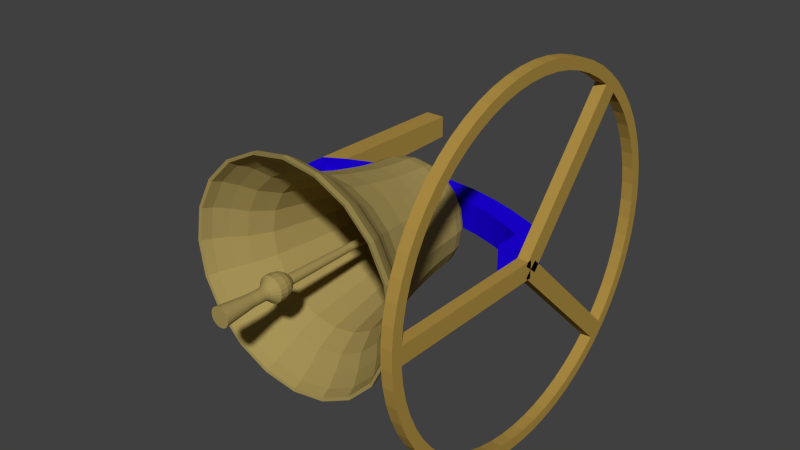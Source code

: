 # Source: bell.blend  (saved by Blender 2.62.0; exported with 4.5.12 LTS)
import bpy
from mathutils import Matrix  # noqa: F401  (used for matrix-valued properties, if any)

bpy.ops.wm.read_factory_settings(use_empty=True)
scene = bpy.context.scene
scene.name = 'Scene'

# ---- collections
col_collection_1 = bpy.data.collections.new('Collection 1'); scene.collection.children.link(col_collection_1)

# ---- materials (node trees are filled in below, after node groups)
mat_bronze = bpy.data.materials.new('Bronze')
mat_bronze.alpha_threshold = 0.0
mat_bronze.use_transparent_shadow = False
mat_bronze.diffuse_color = (0.3757, 0.2887, 0.09532, 1.0)
mat_bronze.roughness = 0.5
mat_bronze.line_color = (0.0, 0.0, 0.0, 1.0)
mat_timber = bpy.data.materials.new('Timber')
mat_timber.alpha_threshold = 0.0
mat_timber.use_transparent_shadow = False
mat_timber.diffuse_color = (0.42, 0.2687, 0.05803, 1.0)
mat_timber.roughness = 0.5
mat_timber.line_color = (0.0, 0.0, 0.0, 1.0)
mat_bluepaint = bpy.data.materials.new('BluePaint')
mat_bluepaint.alpha_threshold = 0.0
mat_bluepaint.use_transparent_shadow = False
mat_bluepaint.diffuse_color = (0.01339, 0.0, 0.8, 1.0)
mat_bluepaint.roughness = 0.5
mat_bluepaint.line_color = (0.0, 0.0, 0.0, 1.0)

# ---- material node trees

# ---- world
world_world = bpy.data.worlds.new('World'); scene.world = world_world
world_world.color = (0.05088, 0.05088, 0.05088)
world_world.use_sun_shadow = False
world_world.sun_shadow_jitter_overblur = 0.0
world_world.cycles.sampling_method = 'MANUAL'
world_world.cycles.sample_map_resolution = 256

# ---- meshes
me_clapper = bpy.data.meshes.new('Clapper')
me_clapper.from_pydata([(0.0, 0.08941, 0.0), (0.04, 0.08941, 0.0), (0.1068, -3.51, 0.0), (0.178, -3.576, 0.0), (0.239, -3.673, 0.0), (0.2644, -3.779, 0.0), (0.2644, -3.937, 0.0), (0.178, -4.034, 0.0), (0.1424, -4.084, 0.0), (0.1271, -4.151, 0.0), (0.1271, -4.405, 0.0), (0.1525, -4.649, 0.0), (0.2, -5.1, 0.0), (0.0, -5.1, 0.0), (2.117e-07, -5.1, -3.354e-08), (0.1902, -5.1, -0.0618), (0.1451, -4.649, -0.04714), (0.1209, -4.405, -0.03928), (0.1209, -4.151, -0.03928), (0.1354, -4.084, -0.04399), (0.1692, -4.034, -0.05499), (0.2514, -3.937, -0.0817), (0.2514, -3.779, -0.0817), (0.2273, -3.673, -0.07384), (0.1692, -3.576, -0.05499), (0.1015, -3.51, -0.03299), (0.03804, 0.08941, -0.01236), (-3.712e-09, 0.08941, 5.88e-10), (-7.061e-09, 0.08941, 2.294e-09), (0.03236, 0.08941, -0.02351), (0.08638, -3.51, -0.06276), (0.144, -3.576, -0.1046), (0.1933, -3.673, -0.1405), (0.2139, -3.779, -0.1554), (0.2139, -3.937, -0.1554), (0.144, -4.034, -0.1046), (0.1152, -4.084, -0.08368), (0.1028, -4.151, -0.07471), (0.1028, -4.405, -0.07471), (0.1234, -4.649, -0.08966), (0.1618, -5.1, -0.1176), (4.028e-07, -5.1, -1.309e-07), (5.544e-07, -5.1, -2.825e-07), (0.1176, -5.1, -0.1618), (0.08966, -4.649, -0.1234), (0.07471, -4.405, -0.1028), (0.07471, -4.151, -0.1028), (0.08368, -4.084, -0.1152), (0.1046, -4.034, -0.144), (0.1554, -3.937, -0.2139), (0.1554, -3.779, -0.2139), (0.1405, -3.673, -0.1933), (0.1046, -3.576, -0.144), (0.06276, -3.51, -0.08638), (0.02351, 0.08941, -0.03236), (-9.719e-09, 0.08941, 4.952e-09), (-1.142e-08, 0.08941, 8.301e-09), (0.01236, 0.08941, -0.03804), (0.03299, -3.51, -0.1015), (0.05499, -3.576, -0.1692), (0.07385, -3.673, -0.2273), (0.0817, -3.779, -0.2514), (0.0817, -3.937, -0.2514), (0.05499, -4.034, -0.1692), (0.04399, -4.084, -0.1354), (0.03928, -4.151, -0.1209), (0.03928, -4.405, -0.1209), (0.04714, -4.649, -0.1451), (0.0618, -5.1, -0.1902), (6.517e-07, -5.1, -4.735e-07), (6.852e-07, -5.1, -6.852e-07), (6.221e-07, -5.1, -0.2), (5.923e-07, -4.649, -0.1525), (5.7e-07, -4.405, -0.1271), (5.253e-07, -4.151, -0.1271), (5.178e-07, -4.084, -0.1424), (4.843e-07, -4.034, -0.178), (4.768e-07, -3.937, -0.2644), (4.694e-07, -3.779, -0.2644), (4.247e-07, -3.673, -0.239), (4.359e-07, -3.576, -0.178), (4.508e-07, -3.51, -0.1068), (-2.235e-08, 0.08941, -0.04), (-1.201e-08, 0.08941, 1.201e-08), (-1.142e-08, 0.08941, 1.573e-08), (-0.01236, 0.08941, -0.03804), (-0.03299, -3.51, -0.1015), (-0.05499, -3.576, -0.1692), (-0.07384, -3.673, -0.2273), (-0.0817, -3.779, -0.2514), (-0.0817, -3.937, -0.2514), (-0.05499, -4.034, -0.1692), (-0.04399, -4.084, -0.1354), (-0.03928, -4.151, -0.1209), (-0.03928, -4.405, -0.1209), (-0.04713, -4.649, -0.1451), (-0.0618, -5.1, -0.1902), (6.517e-07, -5.1, -8.97e-07), (5.544e-07, -5.1, -1.088e-06), (-0.1176, -5.1, -0.1618), (-0.08966, -4.649, -0.1234), (-0.07471, -4.405, -0.1028), (-0.07471, -4.151, -0.1028), (-0.08368, -4.084, -0.1152), (-0.1046, -4.034, -0.144), (-0.1554, -3.937, -0.2139), (-0.1554, -3.779, -0.2139), (-0.1405, -3.673, -0.1933), (-0.1046, -3.576, -0.144), (-0.06276, -3.51, -0.08638), (-0.02351, 0.08941, -0.03236), (-9.719e-09, 0.08941, 1.907e-08), (-7.061e-09, 0.08941, 2.173e-08), (-0.03236, 0.08941, -0.02351), (-0.08638, -3.51, -0.06276), (-0.144, -3.576, -0.1046), (-0.1933, -3.673, -0.1405), (-0.2139, -3.779, -0.1554), (-0.2139, -3.937, -0.1554), (-0.144, -4.034, -0.1046), (-0.1152, -4.084, -0.08368), (-0.1028, -4.151, -0.07471), (-0.1028, -4.405, -0.07471), (-0.1234, -4.649, -0.08966), (-0.1618, -5.1, -0.1176), (4.028e-07, -5.1, -1.24e-06), (2.117e-07, -5.1, -1.337e-06), (-0.1902, -5.1, -0.0618), (-0.1451, -4.649, -0.04714), (-0.1209, -4.405, -0.03928), (-0.1209, -4.151, -0.03928), (-0.1354, -4.084, -0.04399), (-0.1692, -4.034, -0.05499), (-0.2514, -3.937, -0.0817), (-0.2514, -3.779, -0.0817), (-0.2273, -3.673, -0.07385), (-0.1692, -3.576, -0.05499), (-0.1015, -3.51, -0.033), (-0.03804, 0.08941, -0.01236), (-3.712e-09, 0.08941, 2.344e-08), (3.553e-15, 0.08941, 2.403e-08), (-0.04, 0.08941, 4.657e-08), (-0.1068, -3.51, -8.903e-07), (-0.178, -3.576, -8.605e-07), (-0.239, -3.673, -8.568e-07), (-0.2644, -3.779, -9.09e-07), (-0.2644, -3.937, -9.164e-07), (-0.178, -4.034, -9.947e-07), (-0.1424, -4.084, -1.039e-06), (-0.1271, -4.151, -1.051e-06), (-0.1271, -4.405, -1.14e-06), (-0.1525, -4.649, -1.173e-06), (-0.2, -5.1, -1.248e-06), (-1.99e-13, -5.1, -1.37e-06), (-2.117e-07, -5.1, -1.337e-06), (-0.1902, -5.1, 0.0618), (-0.1451, -4.649, 0.04713), (-0.1209, -4.405, 0.03928), (-0.1209, -4.151, 0.03928), (-0.1354, -4.084, 0.04399), (-0.1692, -4.034, 0.05499), (-0.2514, -3.937, 0.0817), (-0.2514, -3.779, 0.0817), (-0.2273, -3.673, 0.07384), (-0.1692, -3.576, 0.05499), (-0.1015, -3.51, 0.03299), (-0.03804, 0.08941, 0.01236), (3.712e-09, 0.08941, 2.344e-08), (7.061e-09, 0.08941, 2.173e-08), (-0.03236, 0.08941, 0.02351), (-0.08638, -3.51, 0.06276), (-0.144, -3.576, 0.1046), (-0.1933, -3.673, 0.1405), (-0.2139, -3.779, 0.1554), (-0.2139, -3.937, 0.1554), (-0.144, -4.034, 0.1046), (-0.1152, -4.084, 0.08368), (-0.1028, -4.151, 0.07471), (-0.1028, -4.405, 0.07471), (-0.1234, -4.649, 0.08966), (-0.1618, -5.1, 0.1176), (-4.028e-07, -5.1, -1.24e-06), (-5.544e-07, -5.1, -1.088e-06), (-0.1176, -5.1, 0.1618), (-0.08966, -4.649, 0.1234), (-0.07471, -4.405, 0.1028), (-0.07471, -4.151, 0.1028), (-0.08368, -4.084, 0.1152), (-0.1046, -4.034, 0.144), (-0.1554, -3.937, 0.2139), (-0.1554, -3.779, 0.2139), (-0.1405, -3.673, 0.1933), (-0.1046, -3.576, 0.144), (-0.06276, -3.51, 0.08638), (-0.02351, 0.08941, 0.03236), (9.719e-09, 0.08941, 1.907e-08), (1.142e-08, 0.08941, 1.573e-08), (-0.01236, 0.08941, 0.03804), (-0.03299, -3.51, 0.1015), (-0.05499, -3.576, 0.1692), (-0.07385, -3.673, 0.2273), (-0.0817, -3.779, 0.2514), (-0.0817, -3.937, 0.2514), (-0.05499, -4.034, 0.1692), (-0.04399, -4.084, 0.1354), (-0.03928, -4.151, 0.1209), (-0.03928, -4.405, 0.1209), (-0.04714, -4.649, 0.1451), (-0.0618, -5.1, 0.1902), (-6.517e-07, -5.1, -8.97e-07), (-6.852e-07, -5.1, -6.852e-07), (-5.29e-07, -5.1, 0.2), (-5.141e-07, -4.649, 0.1525), (-5.104e-07, -4.405, 0.1271), (-4.545e-07, -4.151, 0.1271), (-4.508e-07, -4.084, 0.1424), (-4.21e-07, -4.034, 0.178), (-3.204e-07, -3.937, 0.2644), (-3.204e-07, -3.779, 0.2644), (-3.204e-07, -3.673, 0.239), (-3.316e-07, -3.576, 0.178), (-3.763e-07, -3.51, 0.1068), (4.75e-08, 0.08941, 0.04), (1.201e-08, 0.08941, 1.201e-08), (1.142e-08, 0.08941, 8.301e-09), (0.01236, 0.08941, 0.03804), (0.03299, -3.51, 0.1015), (0.05499, -3.576, 0.1692), (0.07384, -3.673, 0.2273), (0.0817, -3.779, 0.2514), (0.0817, -3.937, 0.2514), (0.05499, -4.034, 0.1692), (0.04399, -4.084, 0.1354), (0.03928, -4.151, 0.1209), (0.03928, -4.405, 0.1209), (0.04713, -4.649, 0.1451), (0.0618, -5.1, 0.1902), (-6.517e-07, -5.1, -4.735e-07), (-5.544e-07, -5.1, -2.825e-07), (0.1176, -5.1, 0.1618), (0.08966, -4.649, 0.1234), (0.07471, -4.405, 0.1028), (0.07471, -4.151, 0.1028), (0.08368, -4.084, 0.1152), (0.1046, -4.034, 0.144), (0.1554, -3.937, 0.2139), (0.1554, -3.779, 0.2139), (0.1405, -3.673, 0.1933), (0.1046, -3.576, 0.144), (0.06276, -3.51, 0.08638), (0.02351, 0.08941, 0.03236), (9.719e-09, 0.08941, 4.952e-09), (7.061e-09, 0.08941, 2.294e-09), (0.03236, 0.08941, 0.02351), (0.08638, -3.51, 0.06276), (0.144, -3.576, 0.1046), (0.1933, -3.673, 0.1405), (0.2139, -3.779, 0.1554), (0.2139, -3.937, 0.1554), (0.144, -4.034, 0.1046), (0.1152, -4.084, 0.08368), (0.1028, -4.151, 0.07471), (0.1028, -4.405, 0.07471), (0.1234, -4.649, 0.08966), (0.1618, -5.1, 0.1176), (-4.028e-07, -5.1, -1.309e-07), (-2.117e-07, -5.1, -3.354e-08), (0.1902, -5.1, 0.0618), (0.1451, -4.649, 0.04713), (0.1209, -4.405, 0.03928), (0.1209, -4.151, 0.03928), (0.1354, -4.084, 0.04399), (0.1692, -4.034, 0.05499), (0.2514, -3.937, 0.0817), (0.2514, -3.779, 0.0817), (0.2273, -3.673, 0.07384), (0.1692, -3.576, 0.05499), (0.1015, -3.51, 0.03299), (0.03804, 0.08941, 0.01236), (3.712e-09, 0.08941, 5.88e-10), (-1.076e-14, 0.08941, 5.163e-15), (0.04, 0.08941, -4.47e-08), (0.1068, -3.51, -1.155e-07), (0.178, -3.576, -1.9e-07), (0.239, -3.673, -2.086e-07), (0.2644, -3.779, -2.608e-07), (0.2644, -3.937, -2.757e-07), (0.178, -4.034, -1.49e-07), (0.1424, -4.084, -1.229e-07), (0.1271, -4.151, -1.267e-07), (0.1271, -4.405, -1.155e-07), (0.1525, -4.649, -1.378e-07), (0.2, -5.1, -1.937e-07), (7.132e-13, -5.1, -4.263e-13)], [], [(13, 12, 15, 14), (12, 11, 16, 15), (11, 10, 17, 16), (10, 9, 18, 17), (9, 8, 19, 18), (8, 7, 20, 19), (7, 6, 21, 20), (6, 5, 22, 21), (5, 4, 23, 22), (4, 3, 24, 23), (3, 2, 25, 24), (2, 1, 26, 25), (1, 0, 27, 26), (26, 27, 28, 29), (25, 26, 29, 30), (24, 25, 30, 31), (23, 24, 31, 32), (22, 23, 32, 33), (21, 22, 33, 34), (20, 21, 34, 35), (19, 20, 35, 36), (18, 19, 36, 37), (17, 18, 37, 38), (16, 17, 38, 39), (15, 16, 39, 40), (14, 15, 40, 41), (41, 40, 43, 42), (40, 39, 44, 43), (39, 38, 45, 44), (38, 37, 46, 45), (37, 36, 47, 46), (36, 35, 48, 47), (35, 34, 49, 48), (34, 33, 50, 49), (33, 32, 51, 50), (32, 31, 52, 51), (31, 30, 53, 52), (30, 29, 54, 53), (29, 28, 55, 54), (54, 55, 56, 57), (53, 54, 57, 58), (52, 53, 58, 59), (51, 52, 59, 60), (50, 51, 60, 61), (49, 50, 61, 62), (48, 49, 62, 63), (47, 48, 63, 64), (46, 47, 64, 65), (45, 46, 65, 66), (44, 45, 66, 67), (43, 44, 67, 68), (42, 43, 68, 69), (69, 68, 71, 70), (68, 67, 72, 71), (67, 66, 73, 72), (66, 65, 74, 73), (65, 64, 75, 74), (64, 63, 76, 75), (63, 62, 77, 76), (62, 61, 78, 77), (61, 60, 79, 78), (60, 59, 80, 79), (59, 58, 81, 80), (58, 57, 82, 81), (57, 56, 83, 82), (82, 83, 84, 85), (81, 82, 85, 86), (80, 81, 86, 87), (79, 80, 87, 88), (78, 79, 88, 89), (77, 78, 89, 90), (76, 77, 90, 91), (75, 76, 91, 92), (74, 75, 92, 93), (73, 74, 93, 94), (72, 73, 94, 95), (71, 72, 95, 96), (70, 71, 96, 97), (97, 96, 99, 98), (96, 95, 100, 99), (95, 94, 101, 100), (94, 93, 102, 101), (93, 92, 103, 102), (92, 91, 104, 103), (91, 90, 105, 104), (90, 89, 106, 105), (89, 88, 107, 106), (88, 87, 108, 107), (87, 86, 109, 108), (86, 85, 110, 109), (85, 84, 111, 110), (110, 111, 112, 113), (109, 110, 113, 114), (108, 109, 114, 115), (107, 108, 115, 116), (106, 107, 116, 117), (105, 106, 117, 118), (104, 105, 118, 119), (103, 104, 119, 120), (102, 103, 120, 121), (101, 102, 121, 122), (100, 101, 122, 123), (99, 100, 123, 124), (98, 99, 124, 125), (125, 124, 127, 126), (124, 123, 128, 127), (123, 122, 129, 128), (122, 121, 130, 129), (121, 120, 131, 130), (120, 119, 132, 131), (119, 118, 133, 132), (118, 117, 134, 133), (117, 116, 135, 134), (116, 115, 136, 135), (115, 114, 137, 136), (114, 113, 138, 137), (113, 112, 139, 138), (138, 139, 140, 141), (137, 138, 141, 142), (136, 137, 142, 143), (135, 136, 143, 144), (134, 135, 144, 145), (133, 134, 145, 146), (132, 133, 146, 147), (131, 132, 147, 148), (130, 131, 148, 149), (129, 130, 149, 150), (128, 129, 150, 151), (127, 128, 151, 152), (126, 127, 152, 153), (153, 152, 155, 154), (152, 151, 156, 155), (151, 150, 157, 156), (150, 149, 158, 157), (149, 148, 159, 158), (148, 147, 160, 159), (147, 146, 161, 160), (146, 145, 162, 161), (145, 144, 163, 162), (144, 143, 164, 163), (143, 142, 165, 164), (142, 141, 166, 165), (141, 140, 167, 166), (166, 167, 168, 169), (165, 166, 169, 170), (164, 165, 170, 171), (163, 164, 171, 172), (162, 163, 172, 173), (161, 162, 173, 174), (160, 161, 174, 175), (159, 160, 175, 176), (158, 159, 176, 177), (157, 158, 177, 178), (156, 157, 178, 179), (155, 156, 179, 180), (154, 155, 180, 181), (181, 180, 183, 182), (180, 179, 184, 183), (179, 178, 185, 184), (178, 177, 186, 185), (177, 176, 187, 186), (176, 175, 188, 187), (175, 174, 189, 188), (174, 173, 190, 189), (173, 172, 191, 190), (172, 171, 192, 191), (171, 170, 193, 192), (170, 169, 194, 193), (169, 168, 195, 194), (194, 195, 196, 197), (193, 194, 197, 198), (192, 193, 198, 199), (191, 192, 199, 200), (190, 191, 200, 201), (189, 190, 201, 202), (188, 189, 202, 203), (187, 188, 203, 204), (186, 187, 204, 205), (185, 186, 205, 206), (184, 185, 206, 207), (183, 184, 207, 208), (182, 183, 208, 209), (209, 208, 211, 210), (208, 207, 212, 211), (207, 206, 213, 212), (206, 205, 214, 213), (205, 204, 215, 214), (204, 203, 216, 215), (203, 202, 217, 216), (202, 201, 218, 217), (201, 200, 219, 218), (200, 199, 220, 219), (199, 198, 221, 220), (198, 197, 222, 221), (197, 196, 223, 222), (222, 223, 224, 225), (221, 222, 225, 226), (220, 221, 226, 227), (219, 220, 227, 228), (218, 219, 228, 229), (217, 218, 229, 230), (216, 217, 230, 231), (215, 216, 231, 232), (214, 215, 232, 233), (213, 214, 233, 234), (212, 213, 234, 235), (211, 212, 235, 236), (210, 211, 236, 237), (237, 236, 239, 238), (236, 235, 240, 239), (235, 234, 241, 240), (234, 233, 242, 241), (233, 232, 243, 242), (232, 231, 244, 243), (231, 230, 245, 244), (230, 229, 246, 245), (229, 228, 247, 246), (228, 227, 248, 247), (227, 226, 249, 248), (226, 225, 250, 249), (225, 224, 251, 250), (250, 251, 252, 253), (249, 250, 253, 254), (248, 249, 254, 255), (247, 248, 255, 256), (246, 247, 256, 257), (245, 246, 257, 258), (244, 245, 258, 259), (243, 244, 259, 260), (242, 243, 260, 261), (241, 242, 261, 262), (240, 241, 262, 263), (239, 240, 263, 264), (238, 239, 264, 265), (265, 264, 267, 266), (264, 263, 268, 267), (263, 262, 269, 268), (262, 261, 270, 269), (261, 260, 271, 270), (260, 259, 272, 271), (259, 258, 273, 272), (258, 257, 274, 273), (257, 256, 275, 274), (256, 255, 276, 275), (255, 254, 277, 276), (254, 253, 278, 277), (253, 252, 279, 278), (278, 279, 280, 281), (277, 278, 281, 282), (276, 277, 282, 283), (275, 276, 283, 284), (274, 275, 284, 285), (273, 274, 285, 286), (272, 273, 286, 287), (271, 272, 287, 288), (270, 271, 288, 289), (269, 270, 289, 290), (268, 269, 290, 291), (267, 268, 291, 292), (266, 267, 292, 293)])
me_clapper.materials.append(mat_bronze)
me_clapper.use_remesh_preserve_volume = False
me_clapper.use_remesh_preserve_attributes = False
me_clapper.use_mirror_vertex_groups = False
me_clapper.update()
me_bell = bpy.data.meshes.new('Bell')
me_bell.from_pydata([(26.03, 31.98, 0.0), (26.03, 29.98, 0.0), (24.03, 29.98, 0.0), (24.03, 31.98, 0.0), (24.03, 29.81, -3.171), (24.03, 31.8, -3.377), (26.03, 31.8, -3.377), (26.03, 29.81, -3.171), (26.03, 29.32, -6.308), (24.03, 29.32, -6.308), (26.03, 31.28, -6.717), (24.03, 31.28, -6.717), (24.03, 28.52, -9.379), (24.03, 30.42, -9.987), (26.03, 30.42, -9.987), (26.03, 28.52, -9.379), (26.03, 27.4, -12.35), (24.03, 27.4, -12.35), (26.03, 29.23, -13.15), (24.03, 29.23, -13.15), (24.03, 27.72, -16.18), (24.03, 25.98, -15.19), (26.03, 27.72, -16.18), (26.03, 25.98, -15.19), (26.03, 24.27, -17.87), (24.03, 24.27, -17.87), (26.03, 25.9, -19.03), (24.03, 25.9, -19.03), (24.03, 22.3, -20.36), (24.03, 23.8, -21.68), (26.03, 23.8, -21.68), (26.03, 22.3, -20.36), (24.03, 20.09, -22.63), (26.03, 20.09, -22.63), (26.03, 21.44, -24.1), (24.03, 21.44, -24.1), (24.03, 17.65, -24.67), (24.03, 18.85, -26.27), (26.03, 18.85, -26.27), (26.03, 17.65, -24.67), (24.03, 15.01, -26.44), (26.03, 15.01, -26.44), (26.03, 16.04, -28.15), (24.03, 16.04, -28.15), (24.03, 13.06, -29.74), (24.03, 12.21, -27.93), (26.03, 13.06, -29.74), (26.03, 12.21, -27.93), (24.03, 9.269, -29.13), (26.03, 9.269, -29.13), (26.03, 9.926, -31.02), (24.03, 9.926, -31.02), (24.03, 6.68, -31.96), (24.03, 6.22, -30.02), (26.03, 6.68, -31.96), (26.03, 6.22, -30.02), (24.03, 3.097, -30.58), (26.03, 3.097, -30.58), (26.03, 3.353, -32.57), (24.03, 3.353, -32.57), (24.03, -0.06916, -30.83), (24.03, -0.01766, -32.83), (26.03, -0.01766, -32.83), (26.03, -0.06916, -30.83), (26.03, -3.243, -30.75), (24.03, -3.243, -30.75), (26.03, -3.398, -32.74), (24.03, -3.398, -32.74), (24.03, -6.751, -32.31), (24.03, -6.392, -30.34), (26.03, -6.751, -32.31), (26.03, -6.392, -30.34), (26.03, -9.483, -29.61), (24.03, -9.483, -29.61), (26.03, -10.04, -31.53), (24.03, -10.04, -31.53), (24.03, -12.48, -28.57), (24.03, -13.23, -30.42), (26.03, -13.23, -30.42), (26.03, -12.48, -28.57), (24.03, -15.36, -27.22), (26.03, -15.36, -27.22), (26.03, -16.3, -28.99), (24.03, -16.3, -28.99), (24.03, -19.2, -27.25), (24.03, -18.08, -25.59), (26.03, -19.2, -27.25), (26.03, -18.08, -25.59), (24.03, -20.62, -23.68), (26.03, -20.62, -23.68), (26.03, -21.9, -25.22), (24.03, -21.9, -25.22), (24.03, -24.38, -22.92), (24.03, -22.95, -21.52), (26.03, -24.38, -22.92), (26.03, -22.95, -21.52), (24.03, -25.05, -19.14), (26.03, -25.05, -19.14), (26.03, -26.61, -20.38), (24.03, -26.61, -20.38), (24.03, -26.89, -16.55), (24.03, -28.57, -17.63), (26.03, -28.57, -17.63), (26.03, -26.89, -16.55), (24.03, -28.45, -13.79), (26.03, -28.45, -13.79), (26.03, -30.24, -14.68), (24.03, -30.24, -14.68), (24.03, -29.72, -10.88), (24.03, -31.59, -11.58), (26.03, -31.59, -11.58), (26.03, -29.72, -10.88), (26.03, -30.69, -7.854), (24.03, -30.69, -7.854), (26.03, -32.62, -8.363), (24.03, -32.62, -8.363), (24.03, -33.31, -5.054), (24.03, -31.34, -4.746), (26.03, -33.31, -5.054), (26.03, -31.34, -4.746), (24.03, -31.66, -1.588), (26.03, -31.66, -1.588), (26.03, -33.66, -1.691), (24.03, -33.66, -1.691), (24.03, -31.66, 1.588), (24.03, -33.66, 1.691), (26.03, -33.66, 1.691), (26.03, -31.66, 1.588), (24.03, -31.34, 4.746), (26.03, -31.34, 4.746), (26.03, -33.31, 5.054), (24.03, -33.31, 5.054), (24.03, -32.62, 8.363), (24.03, -30.69, 7.854), (26.03, -32.62, 8.363), (26.03, -30.69, 7.854), (26.03, -29.72, 10.88), (24.03, -29.72, 10.88), (26.03, -31.59, 11.58), (24.03, -31.59, 11.58), (24.03, -30.24, 14.68), (24.03, -28.45, 13.79), (26.03, -30.24, 14.68), (26.03, -28.45, 13.79), (24.03, -26.89, 16.55), (26.03, -26.89, 16.55), (26.03, -28.57, 17.63), (24.03, -28.57, 17.63), (24.03, -25.05, 19.14), (24.03, -26.61, 20.38), (26.03, -26.61, 20.38), (26.03, -25.05, 19.14), (26.03, -22.95, 21.52), (24.03, -22.95, 21.52), (26.03, -24.38, 22.92), (24.03, -24.38, 22.92), (24.03, -20.62, 23.68), (24.03, -21.9, 25.22), (26.03, -21.9, 25.22), (26.03, -20.62, 23.68), (26.03, -18.08, 25.59), (24.03, -18.08, 25.59), (26.03, -19.2, 27.25), (24.03, -19.2, 27.25), (24.03, -16.3, 28.99), (24.03, -15.36, 27.22), (26.03, -16.3, 28.99), (26.03, -15.36, 27.22), (24.03, -12.48, 28.57), (26.03, -12.48, 28.57), (26.03, -13.23, 30.42), (24.03, -13.23, 30.42), (24.03, -10.04, 31.53), (24.03, -9.483, 29.61), (26.03, -10.04, 31.53), (26.03, -9.483, 29.61), (26.03, -6.392, 30.34), (24.03, -6.392, 30.34), (26.03, -6.751, 32.31), (24.03, -6.751, 32.31), (24.03, -3.243, 30.75), (24.03, -3.398, 32.74), (26.03, -3.398, 32.74), (26.03, -3.243, 30.75), (24.03, -0.06916, 30.83), (26.03, -0.06916, 30.83), (26.03, -0.01768, 32.83), (24.03, -0.01768, 32.83), (24.03, 3.353, 32.57), (24.03, 3.097, 30.58), (26.03, 3.353, 32.57), (26.03, 3.097, 30.58), (24.03, 6.22, 30.02), (26.03, 6.22, 30.02), (26.03, 6.68, 31.96), (24.03, 6.68, 31.96), (24.03, 9.926, 31.02), (24.03, 9.269, 29.13), (26.03, 9.926, 31.02), (26.03, 9.269, 29.13), (26.03, 12.21, 27.93), (24.03, 12.21, 27.93), (26.03, 13.06, 29.74), (24.03, 13.06, 29.74), (24.03, 16.04, 28.15), (24.03, 15.01, 26.44), (26.03, 16.04, 28.15), (26.03, 15.01, 26.44), (26.03, 17.65, 24.67), (24.03, 17.65, 24.67), (26.03, 18.85, 26.27), (24.03, 18.85, 26.27), (24.03, 20.09, 22.63), (24.03, 21.44, 24.1), (26.03, 21.44, 24.1), (26.03, 20.09, 22.63), (26.03, 22.3, 20.36), (24.03, 22.3, 20.36), (26.03, 23.8, 21.68), (24.03, 23.8, 21.68), (24.03, 24.27, 17.87), (24.03, 25.9, 19.03), (26.03, 25.9, 19.03), (26.03, 24.27, 17.87), (24.03, 25.98, 15.19), (26.03, 25.98, 15.19), (26.03, 27.72, 16.18), (24.03, 27.72, 16.18), (24.03, 27.4, 12.35), (24.03, 29.23, 13.15), (26.03, 29.23, 13.15), (26.03, 27.4, 12.35), (26.03, 28.52, 9.379), (24.03, 28.52, 9.379), (26.03, 30.42, 9.987), (24.03, 30.42, 9.987), (24.03, 31.28, 6.717), (24.03, 29.32, 6.308), (26.03, 31.28, 6.717), (26.03, 29.32, 6.308), (24.03, 29.81, 3.171), (26.03, 29.81, 3.171), (26.03, 31.8, 3.377), (24.03, 31.8, 3.377), (24.03, 29.98, 2.384e-06), (24.03, 31.98, 1.025e-05), (26.03, 31.98, 1.025e-05), (26.03, 29.98, 2.384e-06), (26.03, 20.09, 22.63), (24.03, 20.09, 22.63), (26.03, 17.65, 24.67), (24.03, 17.65, 24.67), (26.03, -2.1, 0.9954), (24.03, -2.1, 0.9954), (24.03, 0.3379, -1.039), (26.03, 0.3379, -1.039), (26.03, 0.2712, 1.111), (26.03, -1.945, -1.163), (24.03, -1.945, -1.163), (24.03, 0.2712, 1.111), (24.03, -0.8429, 1.588), (26.03, -0.8429, 1.588), (26.03, -0.8429, -1.588), (24.03, -0.8429, -1.588), (-19.71, 36.17, 2.133), (-23.62, 36.18, 2.133), (-23.62, 36.18, -2.124), (-19.71, 36.17, -2.124), (-23.62, 5.684, -2.583), (-19.71, 7.903, -2.583), (-19.71, 7.903, 2.592), (-23.62, 5.684, 2.592), (-19.71, 7.903, 2.592), (-23.62, 5.684, 2.592), (-23.62, 5.684, -2.583), (-19.71, 7.903, -2.583), (-19.71, 7.903, -2.583), (-23.62, 5.684, -2.583), (-23.62, 5.684, -2.583), (-19.71, 7.903, -2.583), (0.0, 12.73, -2.583), (5.417, 12.28, -2.583), (-5.417, 12.28, -2.583), (10.57, 11.17, -2.583), (-10.57, 11.17, -2.583), (15.14, 9.73, -2.583), (-15.14, 9.73, -2.583), (19.71, 7.903, -2.583), (-19.71, 7.903, -2.583), (23.62, 5.684, -2.583), (-23.62, 5.684, -2.583), (23.62, -1.691, -2.583), (-23.62, -1.691, -2.583), (20.43, -1.691, -2.583), (-20.43, -1.691, -2.583), (20.43, 3.073, -2.583), (-20.43, 3.073, -2.583), (17.56, 4.509, -2.583), (-17.56, 4.509, -2.583), (13.97, 5.88, -2.583), (-13.97, 5.88, -2.583), (9.855, 7.119, -2.583), (-9.855, 7.119, -2.583), (5.156, 8.033, -2.583), (-5.156, 8.033, -2.583), (0.0, 8.632, -2.583), (-5.156, 8.033, -2.583), (0.0, 8.632, -2.583), (5.156, 8.033, -2.583), (-9.855, 7.119, -2.583), (9.855, 7.119, -2.583), (-13.97, 5.88, -2.583), (13.97, 5.88, -2.583), (-17.56, 4.509, -2.583), (17.56, 4.509, -2.583), (-20.43, 3.073, -2.583), (20.43, 3.073, -2.583), (-20.43, -1.691, -2.583), (20.43, -1.691, -2.583), (-23.62, -1.691, -2.583), (23.62, -1.691, -2.583), (-23.62, 5.684, -2.583), (23.62, 5.684, -2.583), (-19.71, 7.903, -2.583), (19.71, 7.903, -2.583), (-15.14, 9.73, -2.583), (15.14, 9.73, -2.583), (-10.57, 11.17, -2.583), (10.57, 11.17, -2.583), (-5.417, 12.28, -2.583), (5.417, 12.28, -2.583), (0.0, 12.73, -2.583), (0.0, 12.73, -2.583), (5.417, 12.28, -2.583), (-5.417, 12.28, -2.583), (10.57, 11.17, -2.583), (-10.57, 11.17, -2.583), (15.14, 9.73, -2.583), (-15.14, 9.73, -2.583), (19.71, 7.903, -2.583), (-19.71, 7.903, -2.583), (23.62, 5.684, -2.583), (-23.62, 5.684, -2.583), (23.62, -1.691, -2.583), (-23.62, -1.691, -2.583), (20.43, -1.691, -2.583), (-20.43, -1.691, -2.583), (20.43, 3.073, -2.583), (-20.43, 3.073, -2.583), (17.56, 4.509, -2.583), (-17.56, 4.509, -2.583), (13.97, 5.88, -2.583), (-13.97, 5.88, -2.583), (9.855, 7.119, -2.583), (-9.855, 7.119, -2.583), (5.156, 8.033, -2.583), (-5.156, 8.033, -2.583), (0.0, 8.632, -2.583), (-5.156, 8.033, 2.592), (0.0, 8.632, 2.592), (5.156, 8.033, 2.592), (-9.855, 7.119, 2.592), (9.855, 7.119, 2.592), (-13.97, 5.88, 2.592), (13.97, 5.88, 2.592), (-17.56, 4.509, 2.592), (17.56, 4.509, 2.592), (-20.43, 3.073, 2.592), (20.43, 3.073, 2.592), (-20.43, -1.691, 2.592), (20.43, -1.691, 2.592), (-23.62, -1.691, 2.592), (23.62, -1.691, 2.592), (-23.62, 5.684, 2.592), (23.62, 5.684, 2.592), (-19.71, 7.903, 2.592), (19.71, 7.903, 2.592), (-15.14, 9.73, 2.592), (15.14, 9.73, 2.592), (-10.57, 11.17, 2.592), (10.57, 11.17, 2.592), (-5.417, 12.28, 2.592), (5.417, 12.28, 2.592), (0.0, 12.73, 2.592), (-19.72, -26.81, 0.0), (3.087e-06, 7.774, 0.0), (-2.742, 7.186, 0.0), (-5.419, 6.272, 0.0), (-7.834, 5.162, 0.0), (-9.401, 4.117, 0.0), (-9.989, 3.073, 0.0), (-10.38, 1.31, 0.0), (-10.5, -0.448, 0.0), (-10.75, -2.944, 0.0), (-11.13, -5.641, 0.0), (-11.69, -8.548, 0.0), (-12.53, -12.47, 0.0), (-13.84, -16.97, 0.0), (-15.21, -19.52, 0.0), (-16.32, -21.08, 0.0), (-17.43, -22.26, 0.0), (-18.48, -23.3, 0.0), (-19.32, -24.54, 0.0), (-20.11, -25.91, 0.0), (-20.26, -26.94, 1.501e-10), (-18.98, -25.19, -4.549e-09), (-17.29, -23.05, -4.405e-09), (-15.2, -20.84, -1.047e-09), (-13.05, -17.13, 2.202e-08), (-10.41, -5.212, 5.05e-08), (-9.511, 2.528, 5.201e-08), (-8.309, 4.233, 5.405e-08), (-4.22, 6.07, 6.096e-08), (-1.269, 6.835, 6.595e-08), (0.005716, 7.05, 6.806e-08), (0.005436, 7.05, -0.001766), (-1.207, 6.835, 0.3921), (-4.014, 6.07, 1.304), (-7.902, 4.233, 2.568), (-9.046, 2.528, 2.939), (-9.898, -5.212, 3.216), (-12.41, -17.13, 4.034), (-14.45, -20.84, 4.696), (-16.45, -23.05, 5.344), (-18.05, -25.19, 5.865), (-19.27, -26.94, 6.261), (-19.12, -25.91, 6.214), (-18.38, -24.54, 5.972), (-17.57, -23.3, 5.709), (-16.58, -22.26, 5.387), (-15.52, -21.08, 5.044), (-14.47, -19.52, 4.701), (-13.16, -16.97, 4.277), (-11.92, -12.47, 3.874), (-11.11, -8.548, 3.611), (-10.58, -5.641, 3.439), (-10.22, -2.944, 3.321), (-9.984, -0.448, 3.244), (-9.872, 1.31, 3.208), (-9.5, 3.073, 3.087), (-8.941, 4.117, 2.905), (-7.451, 5.162, 2.421), (-5.154, 6.272, 1.674), (-2.608, 7.186, 0.8473), (2.112e-06, 7.774, -8.234e-07), (-18.76, -26.81, 6.094), (-15.95, -26.81, 11.59), (9.292e-07, 7.774, -1.305e-06), (-2.218, 7.186, 1.612), (-4.384, 6.272, 3.185), (-6.338, 5.162, 4.605), (-7.606, 4.117, 5.526), (-8.081, 3.073, 5.871), (-8.398, 1.31, 6.102), (-8.493, -0.448, 6.17), (-8.695, -2.944, 6.317), (-9.004, -5.641, 6.541), (-9.454, -8.548, 6.869), (-10.14, -12.47, 7.368), (-11.2, -16.97, 8.135), (-12.31, -19.52, 8.941), (-13.2, -21.08, 9.594), (-14.1, -22.26, 10.25), (-14.95, -23.3, 10.86), (-15.63, -24.54, 11.36), (-16.27, -25.91, 11.82), (-16.39, -26.94, 11.91), (-15.35, -25.19, 11.16), (-13.99, -23.05, 10.17), (-12.29, -20.84, 8.932), (-10.56, -17.13, 7.672), (-8.42, -5.212, 6.117), (-7.695, 2.528, 5.591), (-6.722, 4.233, 4.884), (-3.414, 6.07, 2.481), (-1.026, 6.835, 0.7457), (0.004623, 7.05, -0.003359), (0.003358, 7.05, -0.004623), (-0.7457, 6.835, 1.026), (-2.481, 6.07, 3.414), (-4.884, 4.233, 6.722), (-5.591, 2.528, 7.695), (-6.117, -5.212, 8.42), (-7.672, -17.13, 10.56), (-8.932, -20.84, 12.29), (-10.17, -23.05, 13.99), (-11.16, -25.19, 15.35), (-11.91, -26.94, 16.39), (-11.82, -25.91, 16.27), (-11.36, -24.54, 15.63), (-10.86, -23.3, 14.95), (-10.25, -22.26, 14.1), (-9.594, -21.08, 13.2), (-8.941, -19.52, 12.31), (-8.135, -16.97, 11.2), (-7.368, -12.47, 10.14), (-6.869, -8.548, 9.454), (-6.541, -5.641, 9.004), (-6.317, -2.944, 8.695), (-6.17, -0.448, 8.493), (-6.102, 1.31, 8.398), (-5.871, 3.073, 8.081), (-5.526, 4.117, 7.606), (-4.605, 5.162, 6.338), (-3.185, 6.272, 4.384), (-1.612, 7.186, 2.218), (-3.44e-07, 7.774, -1.398e-06), (-11.59, -26.81, 15.95), (-6.094, -26.81, 18.76), (-1.584e-06, 7.774, -1.092e-06), (-0.8473, 7.186, 2.608), (-1.674, 6.272, 5.154), (-2.421, 5.162, 7.451), (-2.905, 4.117, 8.941), (-3.087, 3.073, 9.5), (-3.208, 1.31, 9.872), (-3.244, -0.448, 9.984), (-3.321, -2.944, 10.22), (-3.439, -5.641, 10.58), (-3.611, -8.548, 11.11), (-3.874, -12.47, 11.92), (-4.277, -16.97, 13.16), (-4.701, -19.52, 14.47), (-5.044, -21.08, 15.52), (-5.387, -22.26, 16.58), (-5.709, -23.3, 17.57), (-5.972, -24.54, 18.38), (-6.214, -25.91, 19.12), (-6.261, -26.94, 19.27), (-5.865, -25.19, 18.05), (-5.344, -23.05, 16.45), (-4.696, -20.84, 14.45), (-4.034, -17.13, 12.41), (-3.216, -5.212, 9.898), (-2.939, 2.528, 9.046), (-2.568, 4.233, 7.902), (-1.304, 6.07, 4.014), (-0.3921, 6.835, 1.207), (0.001764, 7.05, -0.005435), (-2.504e-06, 7.05, -0.005714), (-2.219e-06, 6.835, 1.269), (-1.415e-06, 6.07, 4.22), (-2.573e-07, 4.233, 8.309), (5.145e-07, 2.528, 9.511), (1.029e-06, -5.212, 10.41), (3.344e-06, -17.13, 13.05), (4.631e-06, -20.84, 15.2), (3.087e-06, -23.05, 17.29), (7.203e-06, -25.19, 18.98), (6.174e-06, -26.94, 20.26), (7.203e-06, -25.91, 20.11), (6.174e-06, -24.54, 19.32), (4.631e-06, -23.3, 18.48), (5.66e-06, -22.26, 17.43), (2.573e-06, -21.08, 16.32), (4.116e-06, -19.52, 15.21), (4.116e-06, -16.97, 13.84), (2.83e-06, -12.47, 12.53), (1.801e-06, -8.548, 11.69), (2.315e-06, -5.641, 11.13), (1.286e-06, -2.944, 10.75), (5.145e-07, -0.448, 10.5), (7.718e-07, 1.31, 10.38), (-5.145e-07, 3.073, 9.989), (-2.573e-07, 4.117, 9.401), (-2.573e-07, 5.162, 7.834), (-3.859e-07, 6.272, 5.419), (-1.737e-06, 7.186, 2.742), (-2.668e-06, 7.774, -4.19e-07), (7.203e-06, -26.81, 19.72), (6.094, -26.81, 18.76), (-3.492e-06, 7.774, 5.567e-07), (0.8473, 7.186, 2.608), (1.674, 6.272, 5.154), (2.421, 5.162, 7.451), (2.905, 4.117, 8.941), (3.087, 3.073, 9.5), (3.208, 1.31, 9.872), (3.244, -0.448, 9.984), (3.321, -2.944, 10.22), (3.439, -5.641, 10.58), (3.611, -8.548, 11.11), (3.874, -12.47, 11.92), (4.277, -16.97, 13.16), (4.701, -19.52, 14.47), (5.044, -21.08, 15.52), (5.387, -22.26, 16.58), (5.709, -23.3, 17.57), (5.972, -24.54, 18.38), (6.214, -25.91, 19.12), (6.261, -26.94, 19.27), (5.865, -25.19, 18.05), (5.344, -23.05, 16.45), (4.696, -20.84, 14.45), (4.034, -17.13, 12.41), (3.216, -5.212, 9.898), (2.939, 2.528, 9.046), (2.568, 4.233, 7.902), (1.304, 6.07, 4.014), (0.3921, 6.835, 1.207), (-0.001769, 7.05, -0.005433), (-0.003362, 7.05, -0.004621), (0.7457, 6.835, 1.026), (2.481, 6.07, 3.414), (4.884, 4.233, 6.722), (5.591, 2.528, 7.695), (6.117, -5.212, 8.42), (7.672, -17.13, 10.56), (8.932, -20.84, 12.29), (10.17, -23.05, 13.99), (11.16, -25.19, 15.35), (11.91, -26.94, 16.39), (11.82, -25.91, 16.27), (11.36, -24.54, 15.63), (10.86, -23.3, 14.95), (10.25, -22.26, 14.1), (9.594, -21.08, 13.2), (8.941, -19.52, 12.31), (8.135, -16.97, 11.2), (7.368, -12.47, 10.14), (6.869, -8.548, 9.454), (6.541, -5.641, 9.004), (6.317, -2.944, 8.695), (6.17, -0.448, 8.493), (6.102, 1.31, 8.398), (5.871, 3.073, 8.081), (5.526, 4.117, 7.606), (4.605, 5.162, 6.338), (3.185, 6.272, 4.384), (1.612, 7.186, 2.218), (-3.973e-06, 7.774, 1.739e-06), (11.59, -26.81, 15.95), (15.95, -26.81, 11.59), (-4.066e-06, 7.774, 3.012e-06), (2.218, 7.186, 1.612), (4.384, 6.272, 3.185), (6.338, 5.162, 4.605), (7.606, 4.117, 5.526), (8.081, 3.073, 5.871), (8.398, 1.31, 6.102), (8.493, -0.448, 6.17), (8.695, -2.944, 6.317), (9.004, -5.641, 6.541), (9.454, -8.548, 6.869), (10.14, -12.47, 7.368), (11.2, -16.97, 8.135), (12.31, -19.52, 8.941), (13.2, -21.08, 9.594), (14.1, -22.26, 10.25), (14.95, -23.3, 10.86), (15.63, -24.54, 11.36), (16.27, -25.91, 11.82), (16.39, -26.94, 11.91), (15.35, -25.19, 11.16), (13.99, -23.05, 10.17), (12.29, -20.84, 8.932), (10.56, -17.13, 7.672), (8.42, -5.212, 6.117), (7.695, 2.528, 5.591), (6.722, 4.233, 4.884), (3.414, 6.07, 2.481), (1.026, 6.835, 0.7458), (-0.004626, 7.05, -0.003355), (-0.005437, 7.05, -0.001761), (1.207, 6.835, 0.3921), (4.014, 6.07, 1.304), (7.902, 4.233, 2.568), (9.046, 2.528, 2.939), (9.898, -5.212, 3.216), (12.41, -17.13, 4.034), (14.45, -20.84, 4.696), (16.45, -23.05, 5.344), (18.05, -25.19, 5.865), (19.27, -26.94, 6.261), (19.12, -25.91, 6.214), (18.38, -24.54, 5.972), (17.57, -23.3, 5.709), (16.58, -22.26, 5.387), (15.52, -21.08, 5.044), (14.47, -19.52, 4.701), (13.16, -16.97, 4.277), (11.92, -12.47, 3.874), (11.11, -8.548, 3.611), (10.58, -5.641, 3.439), (10.22, -2.944, 3.321), (9.984, -0.448, 3.244), (9.872, 1.31, 3.208), (9.5, 3.073, 3.087), (8.941, 4.117, 2.905), (7.451, 5.162, 2.421), (5.154, 6.272, 1.674), (2.608, 7.186, 0.8473), (-3.761e-06, 7.774, 4.252e-06), (18.76, -26.81, 6.094), (19.72, -26.81, -1.595e-05), (-3.087e-06, 7.774, 5.336e-06), (2.742, 7.186, 3.73e-06), (5.419, 6.272, 1.415e-06), (7.834, 5.162, 2.573e-07), (9.401, 4.117, 2.573e-07), (9.989, 3.073, -2.573e-07), (10.38, 1.31, -2.058e-06), (10.5, -0.448, -1.544e-06), (10.75, -2.944, -2.573e-06), (11.13, -5.641, -4.116e-06), (11.69, -8.548, -4.888e-06), (12.53, -12.47, -7.461e-06), (13.84, -16.97, -8.49e-06), (15.21, -19.52, -7.718e-06), (16.32, -21.08, -7.203e-06), (17.43, -22.26, -1.081e-05), (18.48, -23.3, -8.747e-06), (19.32, -24.54, -1.183e-05), (20.11, -25.91, -1.441e-05), (20.26, -26.94, -1.389e-05), (18.98, -25.19, -1.338e-05), (17.29, -23.05, -8.232e-06), (15.2, -20.84, -9.776e-06), (13.05, -17.13, -7.203e-06), (10.41, -5.212, -2.315e-06), (9.511, 2.528, -1.286e-06), (8.309, 4.233, 0.0), (4.22, 6.07, 2.83e-06), (1.269, 6.835, 4.502e-06), (-0.005716, 7.05, 5.076e-06), (-0.005436, 7.05, 0.001771), (1.207, 6.835, -0.3921), (4.014, 6.07, -1.304), (7.902, 4.233, -2.568), (9.046, 2.528, -2.939), (9.898, -5.212, -3.216), (12.41, -17.13, -4.034), (14.45, -20.84, -4.696), (16.45, -23.05, -5.344), (18.05, -25.19, -5.865), (19.27, -26.94, -6.261), (19.12, -25.91, -6.214), (18.38, -24.54, -5.972), (17.57, -23.3, -5.709), (16.58, -22.26, -5.387), (15.52, -21.08, -5.044), (14.47, -19.52, -4.701), (13.16, -16.97, -4.277), (11.92, -12.47, -3.874), (11.11, -8.548, -3.611), (10.58, -5.641, -3.439), (10.22, -2.944, -3.321), (9.984, -0.448, -3.244), (9.872, 1.31, -3.208), (9.5, 3.073, -3.087), (8.941, 4.117, -2.905), (7.451, 5.162, -2.421), (5.154, 6.272, -1.674), (2.608, 7.186, -0.8473), (-2.112e-06, 7.774, 6.16e-06), (18.76, -26.81, -6.094), (15.95, -26.81, -11.59), (-9.292e-07, 7.774, 6.641e-06), (2.218, 7.186, -1.612), (4.384, 6.272, -3.185), (6.338, 5.162, -4.605), (7.606, 4.117, -5.526), (8.081, 3.073, -5.871), (8.398, 1.31, -6.102), (8.493, -0.448, -6.17), (8.695, -2.944, -6.317), (9.004, -5.641, -6.541), (9.454, -8.548, -6.869), (10.14, -12.47, -7.368), (11.2, -16.97, -8.135), (12.31, -19.52, -8.941), (13.2, -21.08, -9.594), (14.1, -22.26, -10.25), (14.95, -23.3, -10.86), (15.63, -24.54, -11.36), (16.27, -25.91, -11.82), (16.39, -26.94, -11.91), (15.35, -25.19, -11.16), (13.99, -23.05, -10.17), (12.29, -20.84, -8.932), (10.56, -17.13, -7.672), (8.42, -5.212, -6.117), (7.695, 2.528, -5.591), (6.722, 4.233, -4.884), (3.414, 6.07, -2.481), (1.026, 6.835, -0.7457), (-0.004623, 7.05, 0.003365), (-0.003358, 7.05, 0.004629), (0.7457, 6.835, -1.026), (2.481, 6.07, -3.414), (4.884, 4.233, -6.722), (5.591, 2.528, -7.695), (6.117, -5.212, -8.42), (7.672, -17.13, -10.56), (8.932, -20.84, -12.29), (10.17, -23.05, -13.99), (11.16, -25.19, -15.35), (11.91, -26.94, -16.39), (11.82, -25.91, -16.27), (11.36, -24.54, -15.63), (10.86, -23.3, -14.95), (10.25, -22.26, -14.1), (9.594, -21.08, -13.2), (8.941, -19.52, -12.31), (8.135, -16.97, -11.2), (7.368, -12.47, -10.14), (6.869, -8.548, -9.454), (6.541, -5.641, -9.004), (6.317, -2.944, -8.695), (6.17, -0.448, -8.493), (6.102, 1.31, -8.398), (5.871, 3.073, -8.081), (5.526, 4.117, -7.606), (4.605, 5.162, -6.338), (3.185, 6.272, -4.384), (1.612, 7.186, -2.218), (3.44e-07, 7.774, 6.734e-06), (11.59, -26.81, -15.95), (6.094, -26.81, -18.76), (1.584e-06, 7.774, 6.429e-06), (0.8473, 7.186, -2.608), (1.674, 6.272, -5.154), (2.421, 5.162, -7.451), (2.905, 4.117, -8.941), (3.087, 3.073, -9.5), (3.208, 1.31, -9.872), (3.244, -0.448, -9.984), (3.321, -2.944, -10.22), (3.439, -5.641, -10.58), (3.611, -8.548, -11.11), (3.874, -12.47, -11.92), (4.277, -16.97, -13.16), (4.701, -19.52, -14.47), (5.044, -21.08, -15.52), (5.387, -22.26, -16.58), (5.709, -23.3, -17.57), (5.972, -24.54, -18.38), (6.214, -25.91, -19.12), (6.261, -26.94, -19.27), (5.865, -25.19, -18.05), (5.344, -23.05, -16.45), (4.696, -20.84, -14.45), (4.034, -17.13, -12.41), (3.216, -5.212, -9.898), (2.939, 2.528, -9.046), (2.568, 4.233, -7.902), (1.304, 6.07, -4.014), (0.3921, 6.835, -1.207), (-0.001764, 7.05, 0.00544), (2.507e-06, 7.05, 0.005719), (1.801e-06, 6.835, -1.269), (-5.145e-07, 6.07, -4.22), (-4.373e-06, 4.233, -8.309), (-5.66e-06, 2.528, -9.511), (-5.917e-06, -5.212, -10.41), (-9.776e-06, -17.13, -13.05), (-1.235e-05, -20.84, -15.2), (-1.132e-05, -23.05, -17.29), (-1.389e-05, -25.19, -18.98), (-1.595e-05, -26.94, -20.26), (-1.698e-05, -25.91, -20.11), (-1.441e-05, -24.54, -19.32), (-1.286e-05, -23.3, -18.48), (-1.441e-05, -22.26, -17.43), (-1.029e-05, -21.08, -16.32), (-9.776e-06, -19.52, -15.21), (-1.183e-05, -16.97, -13.84), (-1.055e-05, -12.47, -12.53), (-7.203e-06, -8.548, -11.69), (-7.718e-06, -5.641, -11.13), (-7.461e-06, -2.944, -10.75), (-5.66e-06, -0.448, -10.5), (-6.689e-06, 1.31, -10.38), (-5.66e-06, 3.073, -9.989), (-4.888e-06, 4.117, -9.401), (-3.859e-06, 5.162, -7.834), (-2.315e-06, 6.272, -5.419), (5.788e-07, 7.186, -2.742), (2.668e-06, 7.774, 5.755e-06), (-1.801e-05, -26.81, -19.72), (-6.094, -26.81, -18.76), (3.492e-06, 7.774, 4.78e-06), (-0.8473, 7.186, -2.608), (-1.674, 6.272, -5.154), (-2.421, 5.162, -7.451), (-2.905, 4.117, -8.941), (-3.087, 3.073, -9.5), (-3.208, 1.31, -9.872), (-3.244, -0.448, -9.984), (-3.321, -2.944, -10.22), (-3.439, -5.641, -10.58), (-3.611, -8.548, -11.11), (-3.874, -12.47, -11.92), (-4.277, -16.97, -13.16), (-4.701, -19.52, -14.47), (-5.044, -21.08, -15.52), (-5.387, -22.26, -16.58), (-5.709, -23.3, -17.57), (-5.972, -24.54, -18.38), (-6.214, -25.91, -19.12), (-6.261, -26.94, -19.27), (-5.865, -25.19, -18.05), (-5.344, -23.05, -16.45), (-4.696, -20.84, -14.45), (-4.034, -17.13, -12.41), (-3.216, -5.212, -9.898), (-2.939, 2.528, -9.046), (-2.568, 4.233, -7.902), (-1.304, 6.07, -4.014), (-0.3921, 6.835, -1.207), (0.001769, 7.05, 0.005438), (0.003362, 7.05, 0.004626), (-0.7457, 6.835, -1.026), (-2.481, 6.07, -3.414), (-4.884, 4.233, -6.722), (-5.591, 2.528, -7.695), (-6.117, -5.212, -8.42), (-7.672, -17.13, -10.56), (-8.932, -20.84, -12.29), (-10.17, -23.05, -13.99), (-11.16, -25.19, -15.35), (-11.91, -26.94, -16.39), (-11.82, -25.91, -16.27), (-11.36, -24.54, -15.63), (-10.86, -23.3, -14.95), (-10.25, -22.26, -14.1), (-9.594, -21.08, -13.2), (-8.941, -19.52, -12.31), (-8.135, -16.97, -11.2), (-7.368, -12.47, -10.14), (-6.869, -8.548, -9.454), (-6.541, -5.641, -9.004), (-6.317, -2.944, -8.695), (-6.17, -0.448, -8.493), (-6.102, 1.31, -8.398), (-5.871, 3.073, -8.081), (-5.526, 4.117, -7.606), (-4.605, 5.162, -6.338), (-3.185, 6.272, -4.384), (-1.612, 7.186, -2.218), (3.973e-06, 7.774, 3.597e-06), (-11.59, -26.81, -15.95), (-15.95, -26.81, -11.59), (4.066e-06, 7.774, 2.324e-06), (-2.218, 7.186, -1.612), (-4.384, 6.272, -3.185), (-6.338, 5.162, -4.605), (-7.606, 4.117, -5.526), (-8.081, 3.073, -5.871), (-8.398, 1.31, -6.101), (-8.493, -0.448, -6.17), (-8.695, -2.944, -6.317), (-9.004, -5.641, -6.541), (-9.454, -8.548, -6.869), (-10.14, -12.47, -7.368), (-11.2, -16.97, -8.135), (-12.31, -19.52, -8.941), (-13.2, -21.08, -9.594), (-14.1, -22.26, -10.25), (-14.95, -23.3, -10.86), (-15.63, -24.54, -11.36), (-16.27, -25.91, -11.82), (-16.39, -26.94, -11.91), (-15.35, -25.19, -11.16), (-13.99, -23.05, -10.17), (-12.29, -20.84, -8.932), (-10.56, -17.13, -7.672), (-8.42, -5.212, -6.117), (-7.695, 2.528, -5.591), (-6.722, 4.233, -4.884), (-3.414, 6.07, -2.481), (-1.026, 6.835, -0.7457), (0.004626, 7.05, 0.00336), (0.005437, 7.05, 0.001767), (-1.207, 6.835, -0.3921), (-4.014, 6.07, -1.304), (-7.902, 4.233, -2.568), (-9.046, 2.528, -2.939), (-9.898, -5.212, -3.216), (-12.41, -17.13, -4.034), (-14.45, -20.84, -4.696), (-16.45, -23.05, -5.344), (-18.05, -25.19, -5.865), (-19.27, -26.94, -6.261), (-19.12, -25.91, -6.214), (-18.38, -24.54, -5.972), (-17.57, -23.3, -5.709), (-16.58, -22.26, -5.387), (-15.52, -21.08, -5.044), (-14.47, -19.52, -4.701), (-13.16, -16.97, -4.277), (-11.92, -12.47, -3.873), (-11.11, -8.548, -3.611), (-10.58, -5.641, -3.439), (-10.22, -2.944, -3.321), (-9.984, -0.448, -3.244), (-9.872, 1.31, -3.208), (-9.5, 3.073, -3.087), (-8.941, 4.117, -2.905), (-7.451, 5.162, -2.421), (-5.154, 6.272, -1.674), (-2.608, 7.186, -0.8473), (3.761e-06, 7.774, 1.085e-06), (-18.76, -26.81, -6.094), (-19.72, -26.81, 2.058e-05), (3.087e-06, 7.774, -2.085e-12), (-2.742, 7.186, 2.508e-06), (-5.419, 6.272, 6.303e-06), (-7.834, 5.162, 7.975e-06), (-9.401, 4.117, 9.519e-06), (-9.989, 3.073, 9.261e-06), (-10.38, 1.31, 1.081e-05), (-10.5, -0.448, 1.003e-05), (-10.75, -2.944, 1.081e-05), (-11.13, -5.641, 1.209e-05), (-11.69, -8.548, 1.003e-05), (-12.53, -12.47, 1.389e-05), (-13.84, -16.97, 1.492e-05), (-15.21, -19.52, 1.183e-05), (-16.32, -21.08, 1.389e-05), (-17.43, -22.26, 1.646e-05), (-18.48, -23.3, 1.646e-05), (-19.32, -24.54, 1.646e-05), (-20.11, -25.91, 2.007e-05), (-20.26, -26.94, 1.749e-05), (-18.98, -25.19, 1.698e-05), (-17.29, -23.05, 1.441e-05), (-15.2, -20.84, 1.492e-05), (-13.05, -17.13, 1.261e-05), (-10.41, -5.212, 1.003e-05), (-9.511, 2.528, 9.004e-06), (-8.309, 4.233, 8.49e-06), (-4.22, 6.07, 4.245e-06), (-1.269, 6.835, 9.969e-07), (0.005716, 7.05, 6.293e-08)], [], [(0, 3, 2, 1), (2, 3, 5, 4), (3, 0, 6, 5), (0, 1, 7, 6), (1, 2, 4, 7), (7, 4, 9, 8), (6, 7, 8, 10), (5, 6, 10, 11), (4, 5, 11, 9), (9, 11, 13, 12), (11, 10, 14, 13), (10, 8, 15, 14), (8, 9, 12, 15), (15, 12, 17, 16), (14, 15, 16, 18), (13, 14, 18, 19), (12, 13, 19, 17), (17, 19, 20, 21), (19, 18, 22, 20), (18, 16, 23, 22), (16, 17, 21, 23), (23, 21, 25, 24), (22, 23, 24, 26), (20, 22, 26, 27), (21, 20, 27, 25), (25, 27, 29, 28), (27, 26, 30, 29), (26, 24, 31, 30), (24, 25, 28, 31), (30, 31, 33, 34), (29, 30, 34, 35), (28, 29, 35, 32), (32, 35, 37, 36), (35, 34, 38, 37), (34, 33, 39, 38), (33, 32, 36, 39), (39, 36, 40, 41), (38, 39, 41, 42), (37, 38, 42, 43), (36, 37, 43, 40), (40, 43, 44, 45), (43, 42, 46, 44), (42, 41, 47, 46), (41, 40, 45, 47), (47, 45, 48, 49), (46, 47, 49, 50), (44, 46, 50, 51), (45, 44, 51, 48), (48, 51, 52, 53), (51, 50, 54, 52), (50, 49, 55, 54), (49, 48, 53, 55), (55, 53, 56, 57), (54, 55, 57, 58), (52, 54, 58, 59), (53, 52, 59, 56), (56, 59, 61, 60), (59, 58, 62, 61), (58, 57, 63, 62), (57, 56, 60, 63), (63, 60, 65, 64), (62, 63, 64, 66), (61, 62, 66, 67), (60, 61, 67, 65), (65, 67, 68, 69), (67, 66, 70, 68), (66, 64, 71, 70), (64, 65, 69, 71), (71, 69, 73, 72), (70, 71, 72, 74), (68, 70, 74, 75), (69, 68, 75, 73), (73, 75, 77, 76), (75, 74, 78, 77), (74, 72, 79, 78), (72, 73, 76, 79), (79, 76, 80, 81), (78, 79, 81, 82), (77, 78, 82, 83), (76, 77, 83, 80), (80, 83, 84, 85), (83, 82, 86, 84), (82, 81, 87, 86), (81, 80, 85, 87), (87, 85, 88, 89), (86, 87, 89, 90), (84, 86, 90, 91), (85, 84, 91, 88), (88, 91, 92, 93), (91, 90, 94, 92), (90, 89, 95, 94), (89, 88, 93, 95), (95, 93, 96, 97), (94, 95, 97, 98), (92, 94, 98, 99), (93, 92, 99, 96), (96, 99, 101, 100), (99, 98, 102, 101), (98, 97, 103, 102), (97, 96, 100, 103), (103, 100, 104, 105), (102, 103, 105, 106), (101, 102, 106, 107), (100, 101, 107, 104), (104, 107, 109, 108), (107, 106, 110, 109), (106, 105, 111, 110), (105, 104, 108, 111), (111, 108, 113, 112), (110, 111, 112, 114), (109, 110, 114, 115), (108, 109, 115, 113), (113, 115, 116, 117), (115, 114, 118, 116), (114, 112, 119, 118), (112, 113, 117, 119), (119, 117, 120, 121), (118, 119, 121, 122), (116, 118, 122, 123), (117, 116, 123, 120), (120, 123, 125, 124), (123, 122, 126, 125), (122, 121, 127, 126), (127, 124, 128, 129), (126, 127, 129, 130), (125, 126, 130, 131), (124, 125, 131, 128), (128, 131, 132, 133), (131, 130, 134, 132), (130, 129, 135, 134), (129, 128, 133, 135), (135, 133, 137, 136), (134, 135, 136, 138), (132, 134, 138, 139), (133, 132, 139, 137), (137, 139, 140, 141), (139, 138, 142, 140), (138, 136, 143, 142), (136, 137, 141, 143), (143, 141, 144, 145), (142, 143, 145, 146), (140, 142, 146, 147), (141, 140, 147, 144), (144, 147, 149, 148), (147, 146, 150, 149), (146, 145, 151, 150), (145, 144, 148, 151), (151, 148, 153, 152), (150, 151, 152, 154), (149, 150, 154, 155), (148, 149, 155, 153), (153, 155, 157, 156), (155, 154, 158, 157), (154, 152, 159, 158), (152, 153, 156, 159), (159, 156, 161, 160), (158, 159, 160, 162), (157, 158, 162, 163), (156, 157, 163, 161), (161, 163, 164, 165), (163, 162, 166, 164), (162, 160, 167, 166), (160, 161, 165, 167), (167, 165, 168, 169), (166, 167, 169, 170), (164, 166, 170, 171), (165, 164, 171, 168), (168, 171, 172, 173), (171, 170, 174, 172), (170, 169, 175, 174), (169, 168, 173, 175), (175, 173, 177, 176), (174, 175, 176, 178), (172, 174, 178, 179), (173, 172, 179, 177), (177, 179, 181, 180), (179, 178, 182, 181), (178, 176, 183, 182), (176, 177, 180, 183), (183, 180, 184, 185), (182, 183, 185, 186), (181, 182, 186, 187), (180, 181, 187, 184), (184, 187, 188, 189), (187, 186, 190, 188), (186, 185, 191, 190), (185, 184, 189, 191), (191, 189, 192, 193), (190, 191, 193, 194), (188, 190, 194, 195), (189, 188, 195, 192), (192, 195, 196, 197), (195, 194, 198, 196), (194, 193, 199, 198), (193, 192, 197, 199), (199, 197, 201, 200), (198, 199, 200, 202), (196, 198, 202, 203), (197, 196, 203, 201), (201, 203, 204, 205), (203, 202, 206, 204), (202, 200, 207, 206), (200, 201, 205, 207), (207, 205, 209, 208), (206, 207, 208, 210), (204, 206, 210, 211), (205, 204, 211, 209), (209, 211, 213, 212), (211, 210, 214, 213), (210, 208, 215, 214), (215, 212, 217, 216), (214, 215, 216, 218), (213, 214, 218, 219), (212, 213, 219, 217), (217, 219, 221, 220), (219, 218, 222, 221), (218, 216, 223, 222), (216, 217, 220, 223), (223, 220, 224, 225), (222, 223, 225, 226), (221, 222, 226, 227), (220, 221, 227, 224), (224, 227, 229, 228), (227, 226, 230, 229), (226, 225, 231, 230), (225, 224, 228, 231), (231, 228, 233, 232), (230, 231, 232, 234), (229, 230, 234, 235), (228, 229, 235, 233), (233, 235, 236, 237), (235, 234, 238, 236), (234, 232, 239, 238), (232, 233, 237, 239), (239, 237, 240, 241), (238, 239, 241, 242), (236, 238, 242, 243), (237, 236, 243, 240), (240, 243, 245, 244), (243, 242, 246, 245), (242, 241, 247, 246), (241, 240, 244, 247), (246, 247, 244, 245), (212, 215, 248, 249), (215, 208, 250, 248), (209, 212, 249, 251), (208, 209, 251, 250), (250, 251, 253, 252), (251, 249, 254, 253), (248, 250, 252, 255), (249, 248, 255, 254), (252, 253, 254, 255), (33, 31, 256, 257), (32, 33, 257, 258), (28, 32, 258, 259), (31, 28, 259, 256), (256, 259, 258, 257), (124, 127, 261, 260), (127, 121, 262, 261), (120, 124, 260, 263), (121, 120, 263, 262), (262, 263, 260, 261), (264, 265, 266, 267), (265, 264, 270, 271), (264, 267, 269, 270), (271, 268, 266, 265), (268, 269, 267, 266), (274, 275, 269, 268), (273, 274, 268, 271), (275, 272, 270, 269), (272, 273, 271, 270), (277, 276, 275, 274), (278, 279, 276, 277), (296, 290, 292), (291, 289, 295), (294, 296, 292), (291, 295, 293), (299, 285, 301), (296, 298, 288), (296, 288, 290), (295, 289, 287), (295, 287, 297), (300, 302, 286), (301, 285, 283), (301, 283, 303), (297, 287, 285), (297, 285, 299), (298, 300, 286), (298, 286, 288), (303, 283, 281), (303, 281, 305), (302, 304, 284), (302, 284, 286), (280, 282, 305), (280, 305, 281), (304, 305, 282), (304, 282, 284), (305, 304, 306, 307), (303, 305, 307, 308), (304, 302, 309, 306), (301, 303, 308, 310), (302, 300, 311, 309), (299, 301, 310, 312), (300, 298, 313, 311), (297, 299, 312, 314), (298, 296, 315, 313), (295, 297, 314, 316), (296, 294, 317, 315), (293, 295, 316, 318), (294, 292, 319, 317), (291, 293, 318, 320), (292, 290, 321, 319), (289, 291, 320, 322), (287, 289, 322, 324), (288, 286, 325, 323), (285, 287, 324, 326), (286, 284, 327, 325), (283, 285, 326, 328), (284, 282, 329, 327), (281, 283, 328, 330), (282, 280, 331, 329), (280, 281, 330, 331), (331, 330, 333, 332), (329, 331, 332, 334), (330, 328, 335, 333), (327, 329, 334, 336), (328, 326, 337, 335), (325, 327, 336, 338), (326, 324, 339, 337), (323, 325, 338, 340), (324, 322, 341, 339), (322, 320, 343, 341), (319, 321, 342, 344), (320, 318, 345, 343), (317, 319, 344, 346), (318, 316, 347, 345), (315, 317, 346, 348), (316, 314, 349, 347), (313, 315, 348, 350), (314, 312, 351, 349), (311, 313, 350, 352), (312, 310, 353, 351), (309, 311, 352, 354), (310, 308, 355, 353), (306, 309, 354, 356), (308, 307, 357, 355), (307, 306, 356, 357), (357, 356, 358, 359), (355, 357, 359, 360), (356, 354, 361, 358), (353, 355, 360, 362), (354, 352, 363, 361), (351, 353, 362, 364), (352, 350, 365, 363), (349, 351, 364, 366), (350, 348, 367, 365), (347, 349, 366, 368), (348, 346, 369, 367), (345, 347, 368, 370), (346, 344, 371, 369), (343, 345, 370, 372), (344, 342, 373, 371), (341, 343, 372, 374), (339, 341, 374, 376), (340, 338, 377, 375), (337, 339, 376, 378), (338, 336, 379, 377), (335, 337, 378, 380), (336, 334, 381, 379), (333, 335, 380, 382), (334, 332, 383, 381), (332, 333, 382, 383), (358, 379, 381), (358, 381, 359), (383, 382, 359), (383, 359, 381), (361, 377, 379), (361, 379, 358), (360, 359, 382), (360, 382, 380), (365, 375, 377), (365, 377, 363), (366, 364, 378), (366, 378, 376), (362, 360, 380), (362, 380, 378), (363, 377, 361), (368, 366, 376), (368, 376, 374), (367, 373, 375), (367, 375, 365), (364, 362, 378), (372, 370, 368), (369, 371, 367), (372, 368, 374), (367, 371, 373), (414, 413, 416, 415), (413, 412, 417, 416), (412, 411, 418, 417), (411, 410, 419, 418), (410, 409, 420, 419), (409, 408, 421, 420), (408, 407, 422, 421), (407, 406, 423, 422), (406, 405, 424, 423), (405, 384, 445, 424), (404, 384, 445, 425), (404, 403, 426, 425), (403, 402, 427, 426), (402, 401, 428, 427), (401, 400, 429, 428), (400, 399, 430, 429), (399, 398, 431, 430), (398, 397, 432, 431), (397, 396, 433, 432), (396, 395, 434, 433), (395, 394, 435, 434), (394, 393, 436, 435), (393, 392, 437, 436), (392, 391, 438, 437), (391, 390, 439, 438), (390, 389, 440, 439), (389, 388, 441, 440), (388, 387, 442, 441), (387, 386, 443, 442), (386, 385, 444, 443), (443, 444, 447, 448), (442, 443, 448, 449), (441, 442, 449, 450), (440, 441, 450, 451), (439, 440, 451, 452), (438, 439, 452, 453), (437, 438, 453, 454), (436, 437, 454, 455), (435, 436, 455, 456), (434, 435, 456, 457), (433, 434, 457, 458), (432, 433, 458, 459), (431, 432, 459, 460), (430, 431, 460, 461), (429, 430, 461, 462), (428, 429, 462, 463), (427, 428, 463, 464), (426, 427, 464, 465), (425, 426, 465, 466), (425, 445, 446, 466), (424, 445, 446, 467), (423, 424, 467, 468), (422, 423, 468, 469), (421, 422, 469, 470), (420, 421, 470, 471), (419, 420, 471, 472), (418, 419, 472, 473), (417, 418, 473, 474), (416, 417, 474, 475), (415, 416, 475, 476), (476, 475, 478, 477), (475, 474, 479, 478), (474, 473, 480, 479), (473, 472, 481, 480), (472, 471, 482, 481), (471, 470, 483, 482), (470, 469, 484, 483), (469, 468, 485, 484), (468, 467, 486, 485), (467, 446, 507, 486), (466, 446, 507, 487), (466, 465, 488, 487), (465, 464, 489, 488), (464, 463, 490, 489), (463, 462, 491, 490), (462, 461, 492, 491), (461, 460, 493, 492), (460, 459, 494, 493), (459, 458, 495, 494), (458, 457, 496, 495), (457, 456, 497, 496), (456, 455, 498, 497), (455, 454, 499, 498), (454, 453, 500, 499), (453, 452, 501, 500), (452, 451, 502, 501), (451, 450, 503, 502), (450, 449, 504, 503), (449, 448, 505, 504), (448, 447, 506, 505), (505, 506, 509, 510), (504, 505, 510, 511), (503, 504, 511, 512), (502, 503, 512, 513), (501, 502, 513, 514), (500, 501, 514, 515), (499, 500, 515, 516), (498, 499, 516, 517), (497, 498, 517, 518), (496, 497, 518, 519), (495, 496, 519, 520), (494, 495, 520, 521), (493, 494, 521, 522), (492, 493, 522, 523), (491, 492, 523, 524), (490, 491, 524, 525), (489, 490, 525, 526), (488, 489, 526, 527), (487, 488, 527, 528), (487, 507, 508, 528), (486, 507, 508, 529), (485, 486, 529, 530), (484, 485, 530, 531), (483, 484, 531, 532), (482, 483, 532, 533), (481, 482, 533, 534), (480, 481, 534, 535), (479, 480, 535, 536), (478, 479, 536, 537), (477, 478, 537, 538), (538, 537, 540, 539), (537, 536, 541, 540), (536, 535, 542, 541), (535, 534, 543, 542), (534, 533, 544, 543), (533, 532, 545, 544), (532, 531, 546, 545), (531, 530, 547, 546), (530, 529, 548, 547), (529, 508, 569, 548), (528, 508, 569, 549), (528, 527, 550, 549), (527, 526, 551, 550), (526, 525, 552, 551), (525, 524, 553, 552), (524, 523, 554, 553), (523, 522, 555, 554), (522, 521, 556, 555), (521, 520, 557, 556), (520, 519, 558, 557), (519, 518, 559, 558), (518, 517, 560, 559), (517, 516, 561, 560), (516, 515, 562, 561), (515, 514, 563, 562), (514, 513, 564, 563), (513, 512, 565, 564), (512, 511, 566, 565), (511, 510, 567, 566), (510, 509, 568, 567), (567, 568, 571, 572), (566, 567, 572, 573), (565, 566, 573, 574), (564, 565, 574, 575), (563, 564, 575, 576), (562, 563, 576, 577), (561, 562, 577, 578), (560, 561, 578, 579), (559, 560, 579, 580), (558, 559, 580, 581), (557, 558, 581, 582), (556, 557, 582, 583), (555, 556, 583, 584), (554, 555, 584, 585), (553, 554, 585, 586), (552, 553, 586, 587), (551, 552, 587, 588), (550, 551, 588, 589), (549, 550, 589, 590), (549, 569, 570, 590), (548, 569, 570, 591), (547, 548, 591, 592), (546, 547, 592, 593), (545, 546, 593, 594), (544, 545, 594, 595), (543, 544, 595, 596), (542, 543, 596, 597), (541, 542, 597, 598), (540, 541, 598, 599), (539, 540, 599, 600), (600, 599, 602, 601), (599, 598, 603, 602), (598, 597, 604, 603), (597, 596, 605, 604), (596, 595, 606, 605), (595, 594, 607, 606), (594, 593, 608, 607), (593, 592, 609, 608), (592, 591, 610, 609), (591, 570, 631, 610), (590, 570, 631, 611), (590, 589, 612, 611), (589, 588, 613, 612), (588, 587, 614, 613), (587, 586, 615, 614), (586, 585, 616, 615), (585, 584, 617, 616), (584, 583, 618, 617), (583, 582, 619, 618), (582, 581, 620, 619), (581, 580, 621, 620), (580, 579, 622, 621), (579, 578, 623, 622), (578, 577, 624, 623), (577, 576, 625, 624), (576, 575, 626, 625), (575, 574, 627, 626), (574, 573, 628, 627), (573, 572, 629, 628), (572, 571, 630, 629), (629, 630, 633, 634), (628, 629, 634, 635), (627, 628, 635, 636), (626, 627, 636, 637), (625, 626, 637, 638), (624, 625, 638, 639), (623, 624, 639, 640), (622, 623, 640, 641), (621, 622, 641, 642), (620, 621, 642, 643), (619, 620, 643, 644), (618, 619, 644, 645), (617, 618, 645, 646), (616, 617, 646, 647), (615, 616, 647, 648), (614, 615, 648, 649), (613, 614, 649, 650), (612, 613, 650, 651), (611, 612, 651, 652), (611, 631, 632, 652), (610, 631, 632, 653), (609, 610, 653, 654), (608, 609, 654, 655), (607, 608, 655, 656), (606, 607, 656, 657), (605, 606, 657, 658), (604, 605, 658, 659), (603, 604, 659, 660), (602, 603, 660, 661), (601, 602, 661, 662), (662, 661, 664, 663), (661, 660, 665, 664), (660, 659, 666, 665), (659, 658, 667, 666), (658, 657, 668, 667), (657, 656, 669, 668), (656, 655, 670, 669), (655, 654, 671, 670), (654, 653, 672, 671), (653, 632, 693, 672), (652, 632, 693, 673), (652, 651, 674, 673), (651, 650, 675, 674), (650, 649, 676, 675), (649, 648, 677, 676), (648, 647, 678, 677), (647, 646, 679, 678), (646, 645, 680, 679), (645, 644, 681, 680), (644, 643, 682, 681), (643, 642, 683, 682), (642, 641, 684, 683), (641, 640, 685, 684), (640, 639, 686, 685), (639, 638, 687, 686), (638, 637, 688, 687), (637, 636, 689, 688), (636, 635, 690, 689), (635, 634, 691, 690), (634, 633, 692, 691), (691, 692, 695, 696), (690, 691, 696, 697), (689, 690, 697, 698), (688, 689, 698, 699), (687, 688, 699, 700), (686, 687, 700, 701), (685, 686, 701, 702), (684, 685, 702, 703), (683, 684, 703, 704), (682, 683, 704, 705), (681, 682, 705, 706), (680, 681, 706, 707), (679, 680, 707, 708), (678, 679, 708, 709), (677, 678, 709, 710), (676, 677, 710, 711), (675, 676, 711, 712), (674, 675, 712, 713), (673, 674, 713, 714), (673, 693, 694, 714), (672, 693, 694, 715), (671, 672, 715, 716), (670, 671, 716, 717), (669, 670, 717, 718), (668, 669, 718, 719), (667, 668, 719, 720), (666, 667, 720, 721), (665, 666, 721, 722), (664, 665, 722, 723), (663, 664, 723, 724), (724, 723, 726, 725), (723, 722, 727, 726), (722, 721, 728, 727), (721, 720, 729, 728), (720, 719, 730, 729), (719, 718, 731, 730), (718, 717, 732, 731), (717, 716, 733, 732), (716, 715, 734, 733), (715, 694, 755, 734), (714, 694, 755, 735), (714, 713, 736, 735), (713, 712, 737, 736), (712, 711, 738, 737), (711, 710, 739, 738), (710, 709, 740, 739), (709, 708, 741, 740), (708, 707, 742, 741), (707, 706, 743, 742), (706, 705, 744, 743), (705, 704, 745, 744), (704, 703, 746, 745), (703, 702, 747, 746), (702, 701, 748, 747), (701, 700, 749, 748), (700, 699, 750, 749), (699, 698, 751, 750), (698, 697, 752, 751), (697, 696, 753, 752), (696, 695, 754, 753), (753, 754, 757, 758), (752, 753, 758, 759), (751, 752, 759, 760), (750, 751, 760, 761), (749, 750, 761, 762), (748, 749, 762, 763), (747, 748, 763, 764), (746, 747, 764, 765), (745, 746, 765, 766), (744, 745, 766, 767), (743, 744, 767, 768), (742, 743, 768, 769), (741, 742, 769, 770), (740, 741, 770, 771), (739, 740, 771, 772), (738, 739, 772, 773), (737, 738, 773, 774), (736, 737, 774, 775), (735, 736, 775, 776), (735, 755, 756, 776), (734, 755, 756, 777), (733, 734, 777, 778), (732, 733, 778, 779), (731, 732, 779, 780), (730, 731, 780, 781), (729, 730, 781, 782), (728, 729, 782, 783), (727, 728, 783, 784), (726, 727, 784, 785), (725, 726, 785, 786), (786, 785, 788, 787), (785, 784, 789, 788), (784, 783, 790, 789), (783, 782, 791, 790), (782, 781, 792, 791), (781, 780, 793, 792), (780, 779, 794, 793), (779, 778, 795, 794), (778, 777, 796, 795), (777, 756, 817, 796), (776, 756, 817, 797), (776, 775, 798, 797), (775, 774, 799, 798), (774, 773, 800, 799), (773, 772, 801, 800), (772, 771, 802, 801), (771, 770, 803, 802), (770, 769, 804, 803), (769, 768, 805, 804), (768, 767, 806, 805), (767, 766, 807, 806), (766, 765, 808, 807), (765, 764, 809, 808), (764, 763, 810, 809), (763, 762, 811, 810), (762, 761, 812, 811), (761, 760, 813, 812), (760, 759, 814, 813), (759, 758, 815, 814), (758, 757, 816, 815), (815, 816, 819, 820), (814, 815, 820, 821), (813, 814, 821, 822), (812, 813, 822, 823), (811, 812, 823, 824), (810, 811, 824, 825), (809, 810, 825, 826), (808, 809, 826, 827), (807, 808, 827, 828), (806, 807, 828, 829), (805, 806, 829, 830), (804, 805, 830, 831), (803, 804, 831, 832), (802, 803, 832, 833), (801, 802, 833, 834), (800, 801, 834, 835), (799, 800, 835, 836), (798, 799, 836, 837), (797, 798, 837, 838), (797, 817, 818, 838), (796, 817, 818, 839), (795, 796, 839, 840), (794, 795, 840, 841), (793, 794, 841, 842), (792, 793, 842, 843), (791, 792, 843, 844), (790, 791, 844, 845), (789, 790, 845, 846), (788, 789, 846, 847), (787, 788, 847, 848), (848, 847, 850, 849), (847, 846, 851, 850), (846, 845, 852, 851), (845, 844, 853, 852), (844, 843, 854, 853), (843, 842, 855, 854), (842, 841, 856, 855), (841, 840, 857, 856), (840, 839, 858, 857), (839, 818, 879, 858), (838, 818, 879, 859), (838, 837, 860, 859), (837, 836, 861, 860), (836, 835, 862, 861), (835, 834, 863, 862), (834, 833, 864, 863), (833, 832, 865, 864), (832, 831, 866, 865), (831, 830, 867, 866), (830, 829, 868, 867), (829, 828, 869, 868), (828, 827, 870, 869), (827, 826, 871, 870), (826, 825, 872, 871), (825, 824, 873, 872), (824, 823, 874, 873), (823, 822, 875, 874), (822, 821, 876, 875), (821, 820, 877, 876), (820, 819, 878, 877), (877, 878, 881, 882), (876, 877, 882, 883), (875, 876, 883, 884), (874, 875, 884, 885), (873, 874, 885, 886), (872, 873, 886, 887), (871, 872, 887, 888), (870, 871, 888, 889), (869, 870, 889, 890), (868, 869, 890, 891), (867, 868, 891, 892), (866, 867, 892, 893), (865, 866, 893, 894), (864, 865, 894, 895), (863, 864, 895, 896), (862, 863, 896, 897), (861, 862, 897, 898), (860, 861, 898, 899), (859, 860, 899, 900), (859, 879, 880, 900), (858, 879, 880, 901), (857, 858, 901, 902), (856, 857, 902, 903), (855, 856, 903, 904), (854, 855, 904, 905), (853, 854, 905, 906), (852, 853, 906, 907), (851, 852, 907, 908), (850, 851, 908, 909), (849, 850, 909, 910), (910, 909, 912, 911), (909, 908, 913, 912), (908, 907, 914, 913), (907, 906, 915, 914), (906, 905, 916, 915), (905, 904, 917, 916), (904, 903, 918, 917), (903, 902, 919, 918), (902, 901, 920, 919), (901, 880, 941, 920), (900, 880, 941, 921), (900, 899, 922, 921), (899, 898, 923, 922), (898, 897, 924, 923), (897, 896, 925, 924), (896, 895, 926, 925), (895, 894, 927, 926), (894, 893, 928, 927), (893, 892, 929, 928), (892, 891, 930, 929), (891, 890, 931, 930), (890, 889, 932, 931), (889, 888, 933, 932), (888, 887, 934, 933), (887, 886, 935, 934), (886, 885, 936, 935), (885, 884, 937, 936), (884, 883, 938, 937), (883, 882, 939, 938), (882, 881, 940, 939), (939, 940, 943, 944), (938, 939, 944, 945), (937, 938, 945, 946), (936, 937, 946, 947), (935, 936, 947, 948), (934, 935, 948, 949), (933, 934, 949, 950), (932, 933, 950, 951), (931, 932, 951, 952), (930, 931, 952, 953), (929, 930, 953, 954), (928, 929, 954, 955), (927, 928, 955, 956), (926, 927, 956, 957), (925, 926, 957, 958), (924, 925, 958, 959), (923, 924, 959, 960), (922, 923, 960, 961), (921, 922, 961, 962), (921, 941, 942, 962), (920, 941, 942, 963), (919, 920, 963, 964), (918, 919, 964, 965), (917, 918, 965, 966), (916, 917, 966, 967), (915, 916, 967, 968), (914, 915, 968, 969), (913, 914, 969, 970), (912, 913, 970, 971), (911, 912, 971, 972), (972, 971, 974, 973), (971, 970, 975, 974), (970, 969, 976, 975), (969, 968, 977, 976), (968, 967, 978, 977), (967, 966, 979, 978), (966, 965, 980, 979), (965, 964, 981, 980), (964, 963, 982, 981), (963, 942, 1003, 982), (962, 942, 1003, 983), (962, 961, 984, 983), (961, 960, 985, 984), (960, 959, 986, 985), (959, 958, 987, 986), (958, 957, 988, 987), (957, 956, 989, 988), (956, 955, 990, 989), (955, 954, 991, 990), (954, 953, 992, 991), (953, 952, 993, 992), (952, 951, 994, 993), (951, 950, 995, 994), (950, 949, 996, 995), (949, 948, 997, 996), (948, 947, 998, 997), (947, 946, 999, 998), (946, 945, 1000, 999), (945, 944, 1001, 1000), (944, 943, 1002, 1001), (1001, 1002, 1005, 1006), (1000, 1001, 1006, 1007), (999, 1000, 1007, 1008), (998, 999, 1008, 1009), (997, 998, 1009, 1010), (996, 997, 1010, 1011), (995, 996, 1011, 1012), (994, 995, 1012, 1013), (993, 994, 1013, 1014), (992, 993, 1014, 1015), (991, 992, 1015, 1016), (990, 991, 1016, 1017), (989, 990, 1017, 1018), (988, 989, 1018, 1019), (987, 988, 1019, 1020), (986, 987, 1020, 1021), (985, 986, 1021, 1022), (984, 985, 1022, 1023), (983, 984, 1023, 1024), (983, 1003, 1004, 1024), (982, 1003, 1004, 1025), (981, 982, 1025, 1026), (980, 981, 1026, 1027), (979, 980, 1027, 1028), (978, 979, 1028, 1029), (977, 978, 1029, 1030), (976, 977, 1030, 1031), (975, 976, 1031, 1032), (974, 975, 1032, 1033), (973, 974, 1033, 1034)])
me_bell.polygons.foreach_set('material_index', [0, 0, 0, 0, 0, 0, 0, 0, 0, 0, 0, 0, 0, 0, 0, 0, 0, 0, 0, 0, 0, 0, 0, 0, 0, 0, 0, 0, 0, 0, 0, 0, 0, 0, 0, 0, 0, 0, 0, 0, 0, 0, 0, 0, 0, 0, 0, 0, 0, 0, 0, 0, 0, 0, 0, 0, 0, 0, 0, 0, 0, 0, 0, 0, 0, 0, 0, 0, 0, 0, 0, 0, 0, 0, 0, 0, 0, 0, 0, 0, 0, 0, 0, 0, 0, 0, 0, 0, 0, 0, 0, 0, 0, 0, 0, 0, 0, 0, 0, 0, 0, 0, 0, 0, 0, 0, 0, 0, 0, 0, 0, 0, 0, 0, 0, 0, 0, 0, 0, 0, 0, 0, 0, 0, 0, 0, 0, 0, 0, 0, 0, 0, 0, 0, 0, 0, 0, 0, 0, 0, 0, 0, 0, 0, 0, 0, 0, 0, 0, 0, 0, 0, 0, 0, 0, 0, 0, 0, 0, 0, 0, 0, 0, 0, 0, 0, 0, 0, 0, 0, 0, 0, 0, 0, 0, 0, 0, 0, 0, 0, 0, 0, 0, 0, 0, 0, 0, 0, 0, 0, 0, 0, 0, 0, 0, 0, 0, 0, 0, 0, 0, 0, 0, 0, 0, 0, 0, 0, 0, 0, 0, 0, 0, 0, 0, 0, 0, 0, 0, 0, 0, 0, 0, 0, 0, 0, 0, 0, 0, 0, 0, 0, 0, 0, 0, 0, 0, 0, 0, 0, 0, 0, 0, 0, 0, 0, 0, 0, 0, 0, 0, 0, 0, 0, 0, 0, 0, 0, 0, 0, 0, 0, 0, 0, 0, 0, 0, 2, 2, 2, 2, 2, 2, 2, 2, 2, 2, 2, 2, 2, 2, 2, 2, 2, 2, 2, 2, 2, 2, 2, 2, 2, 2, 2, 2, 2, 2, 2, 2, 2, 2, 2, 2, 2, 2, 2, 2, 2, 2, 2, 2, 2, 2, 2, 2, 2, 2, 2, 2, 2, 2, 2, 2, 2, 2, 2, 2, 2, 2, 2, 2, 2, 2, 2, 2, 2, 2, 2, 2, 2, 2, 2, 2, 2, 2, 2, 2, 2, 2, 2, 2, 2, 2, 2, 2, 2, 2, 2, 2, 2, 2, 2, 2, 2, 2, 2, 2, 2, 2, 2, 2, 2, 2, 2, 2, 2, 2, 2, 2, 2, 2, 2, 2, 2, 2, 2, 2, 2, 2, 2, 2, 2, 2, 2, 2, 2, 1, 1, 1, 1, 1, 1, 1, 1, 1, 1, 1, 1, 1, 1, 1, 1, 1, 1, 1, 1, 1, 1, 1, 1, 1, 1, 1, 1, 1, 1, 1, 1, 1, 1, 1, 1, 1, 1, 1, 1, 1, 1, 1, 1, 1, 1, 1, 1, 1, 1, 1, 1, 1, 1, 1, 1, 1, 1, 1, 1, 1, 1, 1, 1, 1, 1, 1, 1, 1, 1, 1, 1, 1, 1, 1, 1, 1, 1, 1, 1, 1, 1, 1, 1, 1, 1, 1, 1, 1, 1, 1, 1, 1, 1, 1, 1, 1, 1, 1, 1, 1, 1, 1, 1, 1, 1, 1, 1, 1, 1, 1, 1, 1, 1, 1, 1, 1, 1, 1, 1, 1, 1, 1, 1, 1, 1, 1, 1, 1, 1, 1, 1, 1, 1, 1, 1, 1, 1, 1, 1, 1, 1, 1, 1, 1, 1, 1, 1, 1, 1, 1, 1, 1, 1, 1, 1, 1, 1, 1, 1, 1, 1, 1, 1, 1, 1, 1, 1, 1, 1, 1, 1, 1, 1, 1, 1, 1, 1, 1, 1, 1, 1, 1, 1, 1, 1, 1, 1, 1, 1, 1, 1, 1, 1, 1, 1, 1, 1, 1, 1, 1, 1, 1, 1, 1, 1, 1, 1, 1, 1, 1, 1, 1, 1, 1, 1, 1, 1, 1, 1, 1, 1, 1, 1, 1, 1, 1, 1, 1, 1, 1, 1, 1, 1, 1, 1, 1, 1, 1, 1, 1, 1, 1, 1, 1, 1, 1, 1, 1, 1, 1, 1, 1, 1, 1, 1, 1, 1, 1, 1, 1, 1, 1, 1, 1, 1, 1, 1, 1, 1, 1, 1, 1, 1, 1, 1, 1, 1, 1, 1, 1, 1, 1, 1, 1, 1, 1, 1, 1, 1, 1, 1, 1, 1, 1, 1, 1, 1, 1, 1, 1, 1, 1, 1, 1, 1, 1, 1, 1, 1, 1, 1, 1, 1, 1, 1, 1, 1, 1, 1, 1, 1, 1, 1, 1, 1, 1, 1, 1, 1, 1, 1, 1, 1, 1, 1, 1, 1, 1, 1, 1, 1, 1, 1, 1, 1, 1, 1, 1, 1, 1, 1, 1, 1, 1, 1, 1, 1, 1, 1, 1, 1, 1, 1, 1, 1, 1, 1, 1, 1, 1, 1, 1, 1, 1, 1, 1, 1, 1, 1, 1, 1, 1, 1, 1, 1, 1, 1, 1, 1, 1, 1, 1, 1, 1, 1, 1, 1, 1, 1, 1, 1, 1, 1, 1, 1, 1, 1, 1, 1, 1, 1, 1, 1, 1, 1, 1, 1, 1, 1, 1, 1, 1, 1, 1, 1, 1, 1, 1, 1, 1, 1, 1, 1, 1, 1, 1, 1, 1, 1, 1, 1, 1, 1, 1, 1, 1, 1, 1, 1, 1, 1, 1, 1, 1, 1, 1, 1, 1, 1, 1, 1, 1, 1, 1, 1, 1, 1, 1, 1, 1, 1, 1, 1, 1, 1, 1, 1, 1, 1, 1, 1, 1, 1, 1, 1, 1, 1, 1, 1, 1, 1, 1, 1, 1, 1, 1, 1, 1, 1, 1, 1, 1, 1, 1, 1, 1, 1, 1, 1, 1, 1, 1, 1, 1, 1, 1, 1, 1, 1, 1, 1, 1, 1, 1, 1, 1, 1, 1, 1, 1, 1, 1, 1, 1, 1, 1, 1, 1, 1, 1, 1, 1, 1, 1, 1, 1, 1, 1, 1, 1, 1, 1, 1, 1, 1, 1, 1, 1, 1, 1, 1, 1, 1, 1, 1, 1, 1, 1, 1, 1, 1, 1, 1, 1, 1, 1, 1, 1, 1, 1, 1, 1, 1, 1, 1, 1, 1, 1, 1, 1, 1, 1, 1, 1, 1, 1, 1, 1, 1])
me_bell.materials.append(mat_timber)
me_bell.materials.append(mat_bronze)
me_bell.materials.append(mat_bluepaint)
me_bell.use_remesh_preserve_volume = False
me_bell.use_remesh_preserve_attributes = False
me_bell.use_mirror_vertex_groups = False
me_bell.update()

# ---- objects
ob_plane = bpy.data.objects.new('Plane', me_clapper)
ob_bell = bpy.data.objects.new('Bell', me_bell)

# ---- transforms, parenting, visibility, modifiers, constraints
ob_plane.location = (0.0, 1.8, 0.0)
ob_plane.lineart.crease_threshold = 0.0
ob_bell.location = (0.0, 1.4, 0.0)
ob_bell.scale = (0.1158, 0.1158, 0.1158)
ob_bell.lineart.crease_threshold = 0.0

# ---- collection membership
col_collection_1.objects.link(ob_plane)
col_collection_1.objects.link(ob_bell)

# ---- scene / render settings (as saved in the file)
scene.frame_start = 1; scene.frame_end = 250; scene.frame_set(0)
scene.render.engine = 'BLENDER_EEVEE_NEXT'
scene.render.image_settings.color_mode = 'RGB'
scene.render.image_settings.compression = 90
scene.render.resolution_percentage = 50
scene.render.dither_intensity = 0.0
scene.render.use_border = True
scene.render.border_min_x = 0.34
scene.render.border_min_y = 0.05926
scene.render.border_max_x = 0.8136
scene.render.border_max_y = 0.6973
scene.render.bake_margin = 2
scene.render.bake_bias = 0.0
scene.cycles.use_denoising = False
scene.cycles.samples = 10
scene.cycles.sampling_pattern = 'TABULATED_SOBOL'
scene.cycles.light_sampling_threshold = 0.0
scene.cycles.use_adaptive_sampling = False
scene.cycles.use_light_tree = False
scene.cycles.blur_glossy = 0.0
scene.cycles.volume_bounces = 1
scene.cycles.pixel_filter_type = 'GAUSSIAN'
scene.cycles.sample_clamp_indirect = 0.0
scene.view_settings.view_transform = 'Standard'
bpy.context.view_layer.update()

# ---- added for rendering (the .blend has no active camera and no usable light): camera, sun
cam_auto = bpy.data.cameras.new('AutoCamera')
cam_auto.lens = 50.0
cam_auto.sensor_width = 36.0
cam_auto.clip_end = 1000.0
ob_auto_camera = bpy.data.objects.new('AutoCamera', cam_auto)
scene.collection.objects.link(ob_auto_camera)
ob_auto_camera.location = (12.2027, -13.3304, 9.65054)
ob_auto_camera.rotation_euler = (1.09748, -7.21219e-08, 0.694738)
scene.camera = ob_auto_camera
light_auto_sun = bpy.data.lights.new('AutoSun', 'SUN')
light_auto_sun.energy = 3.0
light_auto_sun.angle = 0.0523599
ob_auto_sun = bpy.data.objects.new('AutoSun', light_auto_sun)
scene.collection.objects.link(ob_auto_sun)
ob_auto_sun.rotation_euler = (0.872665, 0.174533, 0.523599)
bpy.context.view_layer.update()
